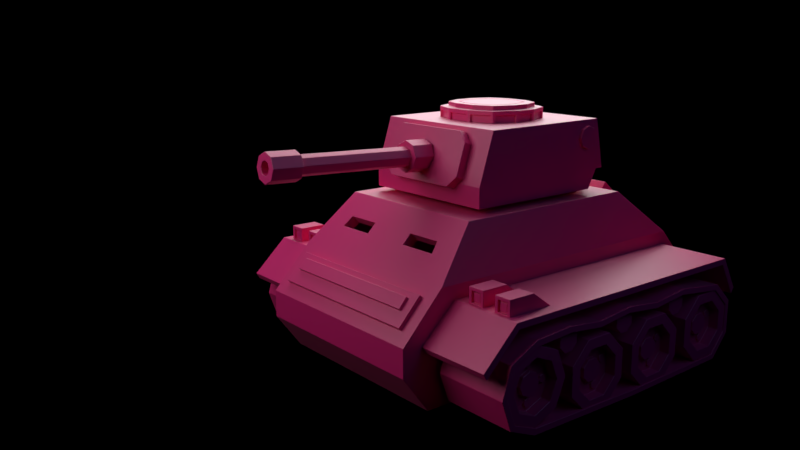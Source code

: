# Source: tank2.blend  (saved by Blender 2.82.7; exported with 4.5.12 LTS)
import bpy
from mathutils import Matrix  # noqa: F401  (used for matrix-valued properties, if any)

bpy.ops.wm.read_factory_settings(use_empty=True)
scene = bpy.context.scene
scene.name = 'Scene'

# ---- collections
col_1 = bpy.data.collections.new('集合 1'); scene.collection.children.link(col_1)

# ---- materials (node trees are filled in below, after node groups)
mat_material_001 = bpy.data.materials.new('Material.001')
mat_material_001.alpha_threshold = 0.0
mat_material_001.diffuse_color = (0.02802, 0.1065, 0.002576, 1.0)
mat_material_001.roughness = 0.5

# ---- material node trees
mat_material_001.use_nodes = True; mat_material_001.node_tree.nodes.clear()
_N = mat_material_001.node_tree.nodes; _L = mat_material_001.node_tree.links
n0 = _N.new('ShaderNodeBsdfAnisotropic'); n0.name = 'Glossy BSDF'; n0.location = (5, 154)
n0.distribution = 'GGX'
n0.inputs[1].default_value = 0.4472
n1 = _N.new('ShaderNodeBsdfDiffuse'); n1.name = 'Diffuse BSDF'; n1.location = (-216, 261)
n1.inputs[0].default_value = (1.0, 0.01884, 0.2572, 1.0)
n2 = _N.new('ShaderNodeOutputMaterial'); n2.name = 'Material Output'; n2.location = (807, 326)
n3 = _N.new('ShaderNodeMixShader'); n3.name = 'Mix Shader.001'; n3.location = (323, 399)
n4 = _N.new('ShaderNodeLayerWeight'); n4.name = 'Layer Weight'; n4.location = (-224, 527)
n4.inputs[0].default_value = 0.2
n5 = _N.new('ShaderNodeBsdfAnisotropic'); n5.name = 'Glossy BSDF.001'; n5.location = (-244, 402)
n5.distribution = 'GGX'
n5.inputs[1].default_value = 0.4472
n6 = _N.new('ShaderNodeValToRGB'); n6.name = 'ColorRamp'; n6.location = (7, 595)
while len(n6.color_ramp.elements) > 1: n6.color_ramp.elements.remove(n6.color_ramp.elements[-1])
n6.color_ramp.elements[0].position = 0.2455; n6.color_ramp.elements[0].color = (0.0, 0.0, 0.0, 1.0)
_e = n6.color_ramp.elements.new(0.9682); _e.color = (1.0, 1.0, 1.0, 1.0)
n7 = _N.new('ShaderNodeMixShader'); n7.name = 'Mix Shader'; n7.location = (601, 271)
n7.inputs[0].default_value = 0.1273
_L.new(n0.outputs[0], n7.inputs[2])
_L.new(n3.outputs[0], n7.inputs[1])
_L.new(n1.outputs[0], n3.inputs[1])
_L.new(n4.outputs[1], n6.inputs[0])
_L.new(n6.outputs[0], n3.inputs[0])
_L.new(n5.outputs[0], n3.inputs[2])
_L.new(n7.outputs[0], n2.inputs[0])
n2.is_active_output = True

# ---- world
world_world = bpy.data.worlds.new('World'); scene.world = world_world
world_world.color = (0.0, 0.0, 0.0)
world_world.use_sun_shadow = False
world_world.sun_shadow_jitter_overblur = 0.0
world_world.cycles.sampling_method = 'MANUAL'

# ---- cameras
cam_camera = bpy.data.cameras.new('Camera')
cam_camera.clip_end = 100.0
cam_camera.lens = 35.0
cam_camera.sensor_width = 32.0
cam_camera.sensor_height = 18.0
cam_camera.ortho_scale = 7.314
cam_camera.dof.focus_distance = 0.0

# ---- lights
light_lamp_002 = bpy.data.lights.new('Lamp.002', 'AREA')
light_lamp_002.color = (0.2176, 0.5165, 1.0)
light_lamp_002.transmission_factor = 0.0
light_lamp_002.cutoff_distance = 30.0
light_lamp_002.energy = 74.06
light_lamp_002.shadow_buffer_clip_start = 1.001
light_lamp_002.shadow_soft_size = 9.763
light_lamp_002.shadow_maximum_resolution = 0.006
light_lamp_002.use_absolute_resolution = True
light_lamp_002.shape = 'RECTANGLE'
light_lamp_002.size = 9.763
light_lamp_002.size_y = 7.083
light_lamp_001 = bpy.data.lights.new('Lamp.001', 'AREA')
light_lamp_001.transmission_factor = 0.0
light_lamp_001.cutoff_distance = 30.0
light_lamp_001.energy = 315.5
light_lamp_001.shadow_buffer_clip_start = 1.001
light_lamp_001.shadow_soft_size = 9.763
light_lamp_001.shadow_maximum_resolution = 0.006
light_lamp_001.use_absolute_resolution = True
light_lamp_001.shape = 'RECTANGLE'
light_lamp_001.size = 9.763
light_lamp_001.size_y = 7.083
light_lamp = bpy.data.lights.new('Lamp', 'AREA')
light_lamp.transmission_factor = 0.0
light_lamp.cutoff_distance = 30.0
light_lamp.energy = 486.5
light_lamp.shadow_buffer_clip_start = 1.001
light_lamp.shadow_soft_size = 9.763
light_lamp.shadow_maximum_resolution = 0.006
light_lamp.use_absolute_resolution = True
light_lamp.shape = 'RECTANGLE'
light_lamp.size = 9.763
light_lamp.size_y = 7.083

# ---- meshes
me_cube_004 = bpy.data.meshes.new('Cube.004')
me_cube_004.from_pydata([(-1.375, 0.7963, -1.377), (-0.9996, 0.7963, -1.377), (-0.9996, 0.7963, -0.365), (-1.64, 0.7963, -0.5793), (-1.485, 0.7963, -0.365), (-1.375, -4.257e-09, -1.377), (-1.375, -0.7963, -1.377), (-0.9996, -4.257e-09, -1.377), (-0.9996, -4.257e-09, -0.365), (-0.9996, -0.7963, -1.377), (-0.9996, -0.7963, -0.365), (-1.485, -4.257e-09, -0.365), (-1.64, -4.257e-09, -0.5793), (-1.64, -0.7963, -0.5793), (-1.485, -0.7963, -0.365), (1.366, 1.187, -1.369), (0.1179, 1.187, -1.369), (-1.178, 1.187, -0.2505), (0.1179, 1.187, -0.2505), (1.109, 1.187, -0.2505), (-1.022, 0.9639, -1.369), (0.09581, 0.9639, -1.369), (0.9559, 0.9639, -1.369), (-1.022, 0.9639, -1.527), (0.09581, 0.9639, -1.527), (0.9559, 0.9639, -1.527), (0.1179, 1.187, -1.053), (1.366, 1.187, -1.053), (-1.344, 1.187, -1.053), (-1.037, 1.187, -1.369), (-0.7749, 1.187, -0.2505), (-1.201, 1.187, -1.053), (1.366, 0.8531, -1.369), (-1.178, 0.8531, -0.2505), (1.109, 0.8531, -0.2505), (0.1179, 0.8531, -0.2505), (-1.022, 0.8531, -1.369), (0.9559, 0.8531, -1.369), (-1.022, 0.8531, -1.527), (0.9559, 0.8531, -1.527), (0.09581, 0.8531, -1.527), (-1.344, 0.8531, -1.053), (1.366, 0.8531, -1.053), (-1.201, 0.8531, -1.053), (-0.7749, 0.8531, -0.2505), (-0.9309, 1.152, -0.3426), (-0.8015, 1.152, -0.3963), (-0.7478, 1.152, -0.5257), (-0.8015, 1.152, -0.6551), (-0.9309, 1.152, -0.7087), (-1.06, 1.152, -0.6551), (-1.114, 1.152, -0.5257), (-1.06, 1.152, -0.3963), (-0.9309, 1.236, -0.3426), (-0.8015, 1.236, -0.3963), (-0.7478, 1.236, -0.5257), (-0.8015, 1.236, -0.6551), (-0.9309, 1.236, -0.7087), (-1.06, 1.236, -0.6551), (-1.114, 1.236, -0.5257), (-1.06, 1.236, -0.3963), (1.043, 0.6509, -0.3612), (1.093, 0.8153, -0.5178), (1.25, 0.8153, -1.007), (1.3, 0.6509, -1.164), (1.318, 0.8153, -0.4456), (1.268, 0.6509, -0.2891), (1.525, 0.6509, -1.092), (1.475, 0.8153, -0.935), (-0.7111, 0.2191, -0.2813), (-0.1664, 0.7639, -0.2813), (-0.5516, 0.6043, -0.2813), (0.1664, 0.7639, -0.2813), (0.7111, 0.2191, -0.2813), (0.5516, 0.6043, -0.2813), (-0.142, 0.6414, -0.07073), (-0.5886, 0.1948, -0.07073), (-0.4578, 0.5106, -0.07073), (0.5886, 0.1948, -0.07073), (0.142, 0.6414, -0.07073), (0.4578, 0.5106, -0.07073), (0.1237, 0.7343, -0.2623), (-0.1237, 0.7343, -0.2623), (-0.1237, 0.7343, -0.137), (0.1237, 0.7343, -0.137), (0.6815, 0.1765, -0.2623), (0.6815, 0.1765, -0.137), (-0.6675, 0.2472, -0.2623), (-0.6675, 0.2472, -0.137), (-0.5406, 0.5536, -0.137), (-0.5406, 0.5536, -0.2623), (-0.5008, 0.5933, -0.2623), (-0.5008, 0.5933, -0.137), (-0.1945, 0.7202, -0.137), (-0.1945, 0.7202, -0.2623), (0.6675, 0.2472, -0.137), (0.6675, 0.2472, -0.2623), (0.5406, 0.5536, -0.2623), (0.5406, 0.5536, -0.137), (0.5008, 0.5933, -0.137), (0.5008, 0.5933, -0.2623), (0.1945, 0.7202, -0.2623), (0.1945, 0.7202, -0.137), (-0.6815, 0.1765, -0.2623), (-0.6815, 0.1765, -0.137), (-0.1237, 0.7639, -0.2623), (0.1237, 0.7639, -0.2623), (0.1237, 0.7639, -0.137), (-0.1237, 0.7639, -0.137), (0.7111, 0.1765, -0.2623), (0.7111, 0.1765, -0.137), (-0.6948, 0.2586, -0.2623), (-0.6948, 0.2586, -0.137), (-0.5679, 0.5649, -0.2623), (-0.5679, 0.5649, -0.137), (-0.5122, 0.6207, -0.137), (-0.5122, 0.6207, -0.2623), (-0.2058, 0.7476, -0.2623), (-0.2058, 0.7476, -0.137), (0.6948, 0.2586, -0.137), (0.6948, 0.2586, -0.2623), (0.5679, 0.5649, -0.137), (0.5679, 0.5649, -0.2623), (0.5122, 0.6207, -0.2623), (0.5122, 0.6207, -0.137), (0.2058, 0.7476, -0.137), (0.2058, 0.7476, -0.2623), (-0.7111, 0.1765, -0.2623), (-0.7111, 0.1765, -0.137), (-0.7111, 0.2191, -0.07073), (-0.5516, 0.6043, -0.07073), (-0.1664, 0.7639, -0.07073), (0.5516, 0.6043, -0.07073), (0.7111, 0.2191, -0.07073), (0.1664, 0.7639, -0.07073), (-0.5886, 0.1948, 2.384e-07), (-0.4578, 0.5106, 2.384e-07), (-0.142, 0.6414, 2.384e-07), (0.4578, 0.5106, 2.384e-07), (0.5886, 0.1948, 2.384e-07), (0.142, 0.6414, 2.384e-07), (-0.4582, 0.1392, 2.384e-07), (-0.3564, 0.385, 2.384e-07), (-0.1105, 0.4868, 2.384e-07), (0.3564, 0.385, 2.384e-07), (0.4582, 0.1392, 2.384e-07), (0.1105, 0.4868, 2.384e-07), (-0.4347, 0.1361, 2.384e-07), (-0.3381, 0.3693, 2.384e-07), (-0.1049, 0.4659, 2.384e-07), (0.3381, 0.3693, 2.384e-07), (0.4347, 0.1361, 2.384e-07), (0.1049, 0.4659, 2.384e-07), (0.4582, 0.1392, -0.01088), (0.4347, 0.1361, -0.01088), (-0.4582, 0.1392, -0.01088), (-0.3564, 0.385, -0.01088), (-0.1105, 0.4868, -0.01088), (0.3564, 0.385, -0.01088), (0.1105, 0.4868, -0.01088), (-0.4347, 0.1361, -0.01088), (-0.3381, 0.3693, -0.01088), (-0.1049, 0.4659, -0.01088), (0.3381, 0.3693, -0.01088), (0.1049, 0.4659, -0.01088), (1.366, -1.187, -1.369), (1.366, -4.257e-09, -1.369), (0.1179, -1.187, -1.369), (-1.022, -4.257e-09, -1.527), (-1.178, -4.257e-09, -0.2505), (-1.178, -1.187, -0.2505), (0.1179, -1.187, -0.2505), (1.109, -1.187, -0.2505), (1.109, -4.257e-09, -0.2505), (0.1179, -4.257e-09, -0.2505), (-1.022, -4.257e-09, -1.369), (-1.022, -0.9639, -1.369), (0.09581, -0.9639, -1.369), (0.9559, -0.9639, -1.369), (0.9559, -4.257e-09, -1.369), (-1.022, -0.9639, -1.527), (0.09581, -0.9639, -1.527), (0.9559, -0.9639, -1.527), (0.9559, -4.257e-09, -1.527), (0.09581, -4.257e-09, -1.527), (0.1179, -1.187, -1.053), (1.366, -1.187, -1.053), (-1.344, -1.187, -1.053), (1.366, -4.257e-09, -1.053), (-1.344, -4.257e-09, -1.053), (-1.037, -1.187, -1.369), (-0.7749, -1.187, -0.2505), (-0.7749, -4.257e-09, -0.2505), (-1.201, -4.257e-09, -1.053), (-1.201, -1.187, -1.053), (1.366, -0.8531, -1.369), (-1.178, -0.8531, -0.2505), (1.109, -0.8531, -0.2505), (0.1179, -0.8531, -0.2505), (-1.022, -0.8531, -1.369), (0.9559, -0.8531, -1.369), (-1.022, -0.8531, -1.527), (0.9559, -0.8531, -1.527), (0.09581, -0.8531, -1.527), (-1.344, -0.8531, -1.053), (1.366, -0.8531, -1.053), (-1.201, -0.8531, -1.053), (-0.7749, -0.8531, -0.2505), (1.043, -4.257e-09, -0.3612), (1.3, -4.257e-09, -1.164), (1.268, -4.257e-09, -0.2891), (1.525, -4.257e-09, -1.092), (1.043, -0.6509, -0.3612), (1.093, -0.8153, -0.5178), (1.25, -0.8153, -1.007), (1.3, -0.6509, -1.164), (1.318, -0.8153, -0.4456), (1.268, -0.6509, -0.2891), (1.525, -0.6509, -1.092), (1.475, -0.8153, -0.935), (-0.7111, -4.257e-09, -0.2813), (0.7111, -4.257e-09, -0.2813), (-0.7111, -4.257e-09, -0.07073), (0.7111, -4.257e-09, -0.07073), (-0.7111, -0.2191, -0.2813), (-0.1664, -0.7639, -0.2813), (-0.5516, -0.6043, -0.2813), (0.1664, -0.7639, -0.2813), (0.7111, -0.2191, -0.2813), (0.5516, -0.6043, -0.2813), (-0.142, -0.6414, -0.07073), (-0.5886, -0.1948, -0.07073), (-0.4578, -0.5106, -0.07073), (0.5886, -0.1948, -0.07073), (0.142, -0.6414, -0.07073), (0.4578, -0.5106, -0.07073), (0.1237, -0.7343, -0.2623), (-0.1237, -0.7343, -0.2623), (-0.1237, -0.7343, -0.137), (0.1237, -0.7343, -0.137), (0.6815, -4.257e-09, -0.2623), (0.6815, -0.1765, -0.2623), (0.6815, -0.1765, -0.137), (0.6815, -4.257e-09, -0.137), (-0.6675, -0.2472, -0.2623), (-0.6675, -0.2472, -0.137), (-0.5406, -0.5536, -0.137), (-0.5406, -0.5536, -0.2623), (-0.5008, -0.5933, -0.2623), (-0.5008, -0.5933, -0.137), (-0.1945, -0.7202, -0.137), (-0.1945, -0.7202, -0.2623), (0.6675, -0.2472, -0.137), (0.6675, -0.2472, -0.2623), (0.5406, -0.5536, -0.2623), (0.5406, -0.5536, -0.137), (0.5008, -0.5933, -0.137), (0.5008, -0.5933, -0.2623), (0.1945, -0.7202, -0.2623), (0.1945, -0.7202, -0.137), (-0.6815, -0.1765, -0.2623), (-0.6815, -4.257e-09, -0.2623), (-0.6815, -4.257e-09, -0.137), (-0.6815, -0.1765, -0.137), (0.7111, -4.257e-09, -0.137), (0.7111, -4.257e-09, -0.2623), (-0.7111, -4.257e-09, -0.2623), (-0.7111, -4.257e-09, -0.137), (-0.1237, -0.7639, -0.2623), (0.1237, -0.7639, -0.2623), (0.1237, -0.7639, -0.137), (-0.1237, -0.7639, -0.137), (0.7111, -0.1765, -0.2623), (0.7111, -0.1765, -0.137), (-0.6948, -0.2586, -0.2623), (-0.6948, -0.2586, -0.137), (-0.5679, -0.5649, -0.2623), (-0.5679, -0.5649, -0.137), (-0.5122, -0.6207, -0.137), (-0.5122, -0.6207, -0.2623), (-0.2058, -0.7476, -0.2623), (-0.2058, -0.7476, -0.137), (0.6948, -0.2586, -0.137), (0.6948, -0.2586, -0.2623), (0.5679, -0.5649, -0.137), (0.5679, -0.5649, -0.2623), (0.5122, -0.6207, -0.2623), (0.5122, -0.6207, -0.137), (0.2058, -0.7476, -0.137), (0.2058, -0.7476, -0.2623), (-0.7111, -0.1765, -0.2623), (-0.7111, -0.1765, -0.137), (-0.5886, -4.257e-09, -0.07073), (0.5886, -4.257e-09, -0.07073), (-0.7111, -0.2191, -0.07073), (-0.5516, -0.6043, -0.07073), (-0.1664, -0.7639, -0.07073), (0.5516, -0.6043, -0.07073), (0.7111, -0.2191, -0.07073), (0.1664, -0.7639, -0.07073), (-0.5886, -4.257e-09, 2.384e-07), (0.5886, -4.257e-09, 2.384e-07), (-0.5886, -0.1948, 2.384e-07), (-0.4578, -0.5106, 2.384e-07), (-0.142, -0.6414, 2.384e-07), (0.4578, -0.5106, 2.384e-07), (0.5886, -0.1948, 2.384e-07), (0.142, -0.6414, 2.384e-07), (-0.4582, -4.257e-09, 2.384e-07), (0.4582, -4.257e-09, 2.384e-07), (-0.4582, -0.1392, 2.384e-07), (-0.3564, -0.385, 2.384e-07), (-0.1105, -0.4868, 2.384e-07), (0.3564, -0.385, 2.384e-07), (0.4582, -0.1392, 2.384e-07), (0.1105, -0.4868, 2.384e-07), (-0.4347, -4.257e-09, 2.384e-07), (0.4347, -4.257e-09, 2.384e-07), (-0.4347, -0.1361, 2.384e-07), (-0.3381, -0.3693, 2.384e-07), (-0.1049, -0.4659, 2.384e-07), (0.3381, -0.3693, 2.384e-07), (0.4347, -0.1361, 2.384e-07), (0.1049, -0.4659, 2.384e-07), (0.4582, -0.1392, -0.01088), (0.4347, -0.1361, -0.01088), (-0.4582, -0.1392, -0.01088), (-0.3564, -0.385, -0.01088), (-0.1105, -0.4868, -0.01088), (0.3564, -0.385, -0.01088), (0.1105, -0.4868, -0.01088), (-0.4582, -4.257e-09, -0.01088), (0.4582, -4.257e-09, -0.01088), (-0.4347, -0.1361, -0.01088), (-0.3381, -0.3693, -0.01088), (-0.1049, -0.4659, -0.01088), (0.3381, -0.3693, -0.01088), (0.1049, -0.4659, -0.01088), (-0.4347, -4.257e-09, -0.01088), (0.4347, -4.257e-09, -0.01088), (1.402, 0.2438, -0.7037), (1.391, 0.1614, -0.5348), (1.385, -0.0166, -0.4736), (1.388, -0.1859, -0.556), (1.398, -0.2473, -0.7337), (1.409, -0.1649, -0.9027), (1.414, 0.01309, -0.9639), (1.411, 0.1824, -0.8815), (1.762, 0.2403, -0.6923), (1.751, 0.1579, -0.5234), (1.746, -0.02008, -0.4622), (1.748, -0.1894, -0.5446), (1.758, -0.2508, -0.7223), (1.769, -0.1684, -0.8912), (1.775, 0.00961, -0.9525), (1.772, 0.1789, -0.8701), (1.761, 0.1489, -0.6979), (1.755, 0.09715, -0.5919), (1.751, -0.01455, -0.5535), (1.753, -0.1208, -0.6052), (1.759, -0.1593, -0.7167), (1.766, -0.1076, -0.8228), (1.769, 0.004083, -0.8612), (1.767, 0.1103, -0.8095), (3.664, 0.13, -0.63), (3.657, 0.0783, -0.5239), (3.654, -0.03341, -0.4855), (3.655, -0.1397, -0.5372), (3.662, -0.1782, -0.6488), (3.668, -0.1265, -0.7548), (3.672, -0.01477, -0.7932), (3.67, 0.09148, -0.7415), (3.664, 0.1989, -0.6257), (3.655, 0.1241, -0.4723), (3.649, -0.03757, -0.4167), (3.652, -0.1913, -0.4915), (3.661, -0.2471, -0.653), (3.671, -0.1723, -0.8064), (3.676, -0.01061, -0.862), (3.673, 0.1431, -0.7872), (4.141, 0.1941, -0.6064), (4.131, 0.1192, -0.453), (4.126, -0.04243, -0.3974), (4.128, -0.1962, -0.4722), (4.137, -0.252, -0.6336), (4.147, -0.1771, -0.7871), (4.152, -0.01547, -0.8427), (4.15, 0.1383, -0.7678), (4.14, 0.07718, -0.6135), (4.135, 0.04156, -0.5405), (4.133, -0.03537, -0.5141), (4.134, -0.1085, -0.5497), (4.138, -0.1351, -0.6265), (4.143, -0.09946, -0.6995), (4.145, -0.02253, -0.726), (4.144, 0.05063, -0.6904), (1.396, 0.1052, -0.7251), (1.392, 0.06957, -0.6521), (1.389, -0.007351, -0.6256), (1.391, -0.08052, -0.6612), (1.395, -0.1071, -0.7381), (1.399, -0.07144, -0.8111), (1.402, 0.005481, -0.8375), (1.401, 0.07865, -0.8019)], [], [(2, 4, 11, 8), (1, 2, 8, 7), (5, 12, 3, 0), (0, 1, 7, 5), (0, 3, 4, 2, 1), (11, 4, 3, 12), (10, 8, 11, 14), (9, 7, 8, 10), (5, 6, 13, 12), (6, 5, 7, 9), (6, 9, 10, 14, 13), (11, 12, 13, 14), (7, 5, 12, 11, 8), (29, 16, 21, 20), (16, 15, 22, 21), (44, 33, 169, 192), (34, 35, 174, 173), (27, 26, 18, 19), (31, 28, 17, 30), (42, 27, 19, 34), (41, 189, 169, 33), (20, 21, 24, 23), (21, 22, 25, 24), (32, 166, 179, 37), (39, 183, 184, 40), (37, 179, 183, 39), (36, 20, 23, 38), (32, 15, 27, 42), (15, 16, 26, 27), (16, 29, 31, 26), (40, 184, 168, 38), (26, 31, 30, 18), (35, 44, 192, 174), (43, 41, 28, 31), (36, 43, 31, 29, 20), (175, 193, 43, 36), (193, 189, 41, 43), (18, 30, 44, 35), (24, 40, 38, 23), (166, 32, 42, 188), (175, 36, 38, 168), (22, 37, 39, 25), (25, 39, 40, 24), (15, 32, 37, 22), (28, 41, 33, 17), (188, 42, 34, 173), (19, 18, 35, 34), (30, 17, 33, 44), (50, 51, 59, 58), (48, 49, 57, 56), (46, 47, 55, 54), (51, 52, 60, 59), (49, 50, 58, 57), (47, 48, 56, 55), (45, 46, 54, 53), (52, 45, 53, 60), (54, 55, 56, 57, 58, 59, 60, 53), (63, 62, 65, 68), (209, 64, 67, 211), (211, 67, 68, 65, 66, 210), (209, 208, 61, 62, 63, 64), (61, 66, 65, 62), (67, 64, 63, 68), (61, 208, 210, 66), (81, 82, 83, 84), (240, 85, 86, 243), (293, 78, 139, 301), (220, 69, 71, 70, 72, 74, 73, 221), (87, 88, 89, 90), (91, 92, 93, 94), (95, 96, 97, 98), (99, 100, 101, 102), (103, 261, 262, 104), (72, 70, 105, 106), (70, 131, 108, 105), (131, 134, 107, 108), (134, 72, 106, 107), (221, 73, 109, 265), (73, 133, 110, 109), (133, 223, 264, 110), (69, 129, 112, 111), (129, 130, 114, 112), (130, 71, 113, 114), (71, 69, 111, 113), (71, 130, 115, 116), (130, 131, 118, 115), (131, 70, 117, 118), (70, 71, 116, 117), (133, 73, 120, 119), (73, 74, 122, 120), (74, 132, 121, 122), (132, 133, 119, 121), (132, 74, 123, 124), (74, 72, 126, 123), (72, 134, 125, 126), (134, 132, 124, 125), (69, 220, 266, 127), (222, 129, 128, 267), (129, 69, 127, 128), (82, 81, 106, 105), (81, 84, 107, 106), (83, 82, 105, 108), (84, 83, 108, 107), (85, 240, 265, 109), (86, 85, 109, 110), (243, 86, 110, 264), (88, 87, 111, 112), (87, 90, 113, 111), (89, 88, 112, 114), (90, 89, 114, 113), (92, 91, 116, 115), (91, 94, 117, 116), (93, 92, 115, 118), (94, 93, 118, 117), (96, 95, 119, 120), (95, 98, 121, 119), (97, 96, 120, 122), (98, 97, 122, 121), (100, 99, 124, 123), (99, 102, 125, 124), (101, 100, 123, 126), (102, 101, 126, 125), (261, 103, 127, 266), (103, 104, 128, 127), (104, 262, 267, 128), (139, 138, 144, 145), (76, 77, 130, 129), (77, 75, 131, 130), (80, 78, 133, 132), (79, 80, 132, 134), (292, 76, 129, 222), (75, 79, 134, 131), (78, 293, 223, 133), (76, 292, 300, 135), (78, 80, 138, 139), (77, 76, 135, 136), (79, 75, 137, 140), (80, 79, 140, 138), (75, 77, 136, 137), (309, 145, 153, 332), (136, 135, 141, 142), (140, 137, 143, 146), (138, 140, 146, 144), (137, 136, 142, 143), (301, 139, 145, 309), (135, 300, 308, 141), (316, 317, 151, 150, 152, 149, 148, 147), (149, 152, 164, 162), (146, 143, 157, 159), (316, 147, 160, 338), (141, 308, 331, 155), (152, 150, 163, 164), (144, 146, 159, 158), (159, 157, 162, 164), (158, 159, 164, 163), (157, 156, 161, 162), (332, 153, 154, 339), (155, 331, 338, 160), (153, 158, 163, 154), (156, 155, 160, 161), (151, 317, 339, 154), (142, 141, 155, 156), (147, 148, 161, 160), (143, 142, 156, 157), (148, 149, 162, 161), (145, 144, 158, 153), (150, 151, 154, 163), (190, 176, 177, 167), (167, 177, 178, 165), (207, 192, 169, 196), (197, 173, 174, 198), (186, 172, 171, 185), (194, 191, 170, 187), (205, 197, 172, 186), (204, 196, 169, 189), (176, 180, 181, 177), (177, 181, 182, 178), (195, 200, 179, 166), (202, 203, 184, 183), (200, 202, 183, 179), (199, 201, 180, 176), (195, 205, 186, 165), (165, 186, 185, 167), (167, 185, 194, 190), (203, 201, 168, 184), (185, 171, 191, 194), (198, 174, 192, 207), (206, 194, 187, 204), (199, 176, 190, 194, 206), (175, 199, 206, 193), (193, 206, 204, 189), (171, 198, 207, 191), (181, 180, 201, 203), (166, 188, 205, 195), (175, 168, 201, 199), (178, 182, 202, 200), (182, 181, 203, 202), (165, 178, 200, 195), (187, 170, 196, 204), (188, 173, 197, 205), (172, 197, 198, 171), (191, 207, 196, 170), (214, 219, 216, 213), (209, 211, 218, 215), (211, 210, 217, 216, 219, 218), (209, 215, 214, 213, 212, 208), (212, 213, 216, 217), (218, 219, 214, 215), (212, 217, 210, 208), (236, 239, 238, 237), (240, 243, 242, 241), (293, 301, 306, 233), (220, 221, 228, 229, 227, 225, 226, 224), (244, 247, 246, 245), (248, 251, 250, 249), (252, 255, 254, 253), (256, 259, 258, 257), (260, 263, 262, 261), (227, 269, 268, 225), (225, 268, 271, 296), (296, 271, 270, 299), (299, 270, 269, 227), (221, 265, 272, 228), (228, 272, 273, 298), (298, 273, 264, 223), (224, 274, 275, 294), (294, 275, 277, 295), (295, 277, 276, 226), (226, 276, 274, 224), (226, 279, 278, 295), (295, 278, 281, 296), (296, 281, 280, 225), (225, 280, 279, 226), (298, 282, 283, 228), (228, 283, 285, 229), (229, 285, 284, 297), (297, 284, 282, 298), (297, 287, 286, 229), (229, 286, 289, 227), (227, 289, 288, 299), (299, 288, 287, 297), (224, 290, 266, 220), (222, 267, 291, 294), (294, 291, 290, 224), (237, 268, 269, 236), (236, 269, 270, 239), (238, 271, 268, 237), (239, 270, 271, 238), (241, 272, 265, 240), (242, 273, 272, 241), (243, 264, 273, 242), (245, 275, 274, 244), (244, 274, 276, 247), (246, 277, 275, 245), (247, 276, 277, 246), (249, 278, 279, 248), (248, 279, 280, 251), (250, 281, 278, 249), (251, 280, 281, 250), (253, 283, 282, 252), (252, 282, 284, 255), (254, 285, 283, 253), (255, 284, 285, 254), (257, 286, 287, 256), (256, 287, 288, 259), (258, 289, 286, 257), (259, 288, 289, 258), (261, 266, 290, 260), (260, 290, 291, 263), (263, 291, 267, 262), (306, 314, 313, 305), (231, 294, 295, 232), (232, 295, 296, 230), (235, 297, 298, 233), (234, 299, 297, 235), (292, 222, 294, 231), (230, 296, 299, 234), (233, 298, 223, 293), (231, 302, 300, 292), (233, 306, 305, 235), (232, 303, 302, 231), (234, 307, 304, 230), (235, 305, 307, 234), (230, 304, 303, 232), (309, 332, 324, 314), (303, 311, 310, 302), (307, 315, 312, 304), (305, 313, 315, 307), (304, 312, 311, 303), (301, 309, 314, 306), (302, 310, 308, 300), (316, 318, 319, 320, 323, 321, 322, 317), (320, 335, 337, 323), (315, 330, 328, 312), (316, 338, 333, 318), (310, 326, 331, 308), (323, 337, 336, 321), (313, 329, 330, 315), (330, 337, 335, 328), (329, 336, 337, 330), (328, 335, 334, 327), (332, 339, 325, 324), (326, 333, 338, 331), (324, 325, 336, 329), (327, 334, 333, 326), (322, 325, 339, 317), (311, 327, 326, 310), (318, 333, 334, 319), (312, 328, 327, 311), (319, 334, 335, 320), (314, 324, 329, 313), (321, 336, 325, 322), (343, 344, 352, 351), (341, 342, 350, 349), (346, 347, 355, 354), (344, 345, 353, 352), (342, 343, 351, 350), (340, 341, 349, 348), (347, 340, 348, 355), (345, 346, 354, 353), (354, 355, 363, 362), (352, 353, 361, 360), (350, 351, 359, 358), (348, 349, 357, 356), (355, 348, 356, 363), (353, 354, 362, 361), (351, 352, 360, 359), (349, 350, 358, 357), (357, 358, 366, 365), (362, 363, 371, 370), (360, 361, 369, 368), (358, 359, 367, 366), (356, 357, 365, 364), (363, 356, 364, 371), (361, 362, 370, 369), (359, 360, 368, 367), (371, 364, 372, 379), (369, 370, 378, 377), (367, 368, 376, 375), (365, 366, 374, 373), (370, 371, 379, 378), (368, 369, 377, 376), (366, 367, 375, 374), (364, 365, 373, 372), (374, 375, 383, 382), (372, 373, 381, 380), (379, 372, 380, 387), (377, 378, 386, 385), (375, 376, 384, 383), (373, 374, 382, 381), (378, 379, 387, 386), (376, 377, 385, 384), (386, 387, 395, 394), (384, 385, 393, 392), (382, 383, 391, 390), (380, 381, 389, 388), (387, 380, 388, 395), (385, 386, 394, 393), (383, 384, 392, 391), (381, 382, 390, 389), (391, 392, 400, 399), (389, 390, 398, 397), (394, 395, 403, 402), (392, 393, 401, 400), (390, 391, 399, 398), (388, 389, 397, 396), (395, 388, 396, 403), (393, 394, 402, 401)])
me_cube_004.materials.append(mat_material_001)
me_cube_004.use_remesh_preserve_volume = False
me_cube_004.use_remesh_preserve_attributes = False
me_cube_004.use_mirror_vertex_groups = False
me_cube_004.update()
me_cube_001 = bpy.data.meshes.new('Cube.001')
me_cube_001.from_pydata([(-1.922, 1.682, 0.3338), (-1.965, 1.682, 0.4258), (-1.922, 2.886, 0.3338), (-1.965, 2.886, 0.4258), (2.122, 1.682, 0.4046), (2.159, 1.682, 0.4991), (2.122, 2.886, 0.4046), (2.159, 2.886, 0.4991), (-2.277, 1.627, -0.7233), (-2.277, 1.627, 1.0), (2.933, 1.627, -0.7233), (2.402, 1.074, 1.308), (-2.841, 1.627, -0.142), (-2.949, 1.627, 0.2925), (3.367, 1.627, -0.142), (3.219, 1.411, 0.4493), (-2.244, 1.549, 0.7843), (2.467, 1.549, 0.7843), (-2.244, 2.813, 0.7843), (2.467, 2.813, 0.7843), (-2.568, 1.549, 0.2448), (-2.568, 2.813, 0.2448), (3.043, 1.549, 0.2387), (3.043, 2.813, 0.2387), (-2.193, 1.549, 0.6836), (2.419, 1.549, 0.6836), (-2.193, 2.813, 0.6836), (2.419, 2.813, 0.6836), (-2.511, 1.549, 0.1441), (-2.511, 2.813, 0.1441), (2.985, 1.549, 0.1379), (2.985, 2.813, 0.1379), (-1.337, 1.356, 1.761), (2.262, 1.023, 1.453), (0.5788, 1.627, -0.7233), (0.3601, 1.627, 1.0), (0.5788, 1.627, 0.2925), (0.5788, 1.627, -0.142), (0.3601, 1.356, 1.761), (-0.2163, 1.549, 0.7843), (-0.2163, 2.813, 0.7843), (-0.2153, 1.549, 0.6836), (-0.2153, 2.813, 0.6836), (2.849, 1.411, 0.8432), (1.964, 1.356, 1.761), (2.402, 0.4293, 1.308), (2.13, 0.4293, 1.325), (2.262, 0.4293, 1.453), (2.27, 0.4293, 1.18), (2.27, 1.074, 1.18), (2.13, 1.023, 1.325), (3.367, 1.627, 0.2925), (2.701, 1.627, 1.0), (3.107, 1.263, 0.6668), (2.968, 1.252, 0.8146), (3.268, 1.411, 0.4953), (2.898, 1.411, 0.8892), (3.142, 1.263, 0.7001), (3.003, 1.252, 0.8479), (2.627, 2.886, 0.269), (2.529, 2.886, 0.2442), (2.529, 1.682, 0.2442), (2.627, 1.682, 0.269), (2.612, 2.886, -0.642), (2.53, 2.886, -0.5814), (2.53, 1.682, -0.5814), (2.612, 1.682, -0.642), (2.156, 2.886, -0.8415), (2.124, 2.886, -0.7453), (2.124, 1.682, -0.7453), (2.156, 1.682, -0.8415), (-2.003, 2.886, -0.8305), (-1.949, 2.886, -0.7445), (-1.949, 1.682, -0.7446), (-2.003, 1.682, -0.8305), (-2.335, 2.886, -0.455), (-2.244, 2.886, -0.4109), (-2.244, 1.682, -0.4109), (-2.335, 1.682, -0.455), (-2.249, 2.886, 0.03074), (-2.249, 1.682, 0.03074), (-2.326, 1.682, 0.09637), (-2.326, 2.886, 0.09637), (1.915, 1.996, 0.06873), (2.142, 1.996, 0.1628), (2.142, 1.996, 0.424), (2.142, 2.869, 0.424), (1.73, 1.996, 0.2534), (1.73, 2.869, 0.2534), (1.56, 1.996, -0.1585), (1.56, 2.869, -0.1585), (1.73, 1.996, -0.5703), (1.73, 2.869, -0.5703), (2.142, 1.996, -0.7409), (2.142, 2.869, -0.7409), (2.554, 1.996, -0.5703), (2.554, 2.869, -0.5703), (2.724, 1.996, -0.1585), (2.724, 2.869, -0.1585), (2.554, 1.996, 0.2534), (2.554, 2.869, 0.2534), (1.821, 1.996, -0.1585), (1.915, 1.996, -0.3857), (2.142, 1.996, -0.4798), (2.369, 1.996, -0.3857), (2.463, 1.996, -0.1585), (2.369, 1.996, 0.06873), (2.369, 1.344, 0.06873), (2.142, 1.344, 0.1628), (2.463, 1.344, -0.1585), (2.369, 1.344, -0.3857), (2.142, 1.344, -0.4798), (1.915, 1.344, -0.3857), (1.821, 1.344, -0.1585), (1.915, 1.344, 0.06873), (1.854, 2.869, 0.1297), (2.142, 2.869, 0.2491), (1.734, 2.869, -0.1585), (1.854, 2.869, -0.4467), (2.142, 2.869, -0.566), (2.43, 2.869, -0.4467), (2.549, 2.869, -0.1585), (2.43, 2.869, 0.1297), (1.854, 2.7, 0.1297), (2.142, 2.7, 0.2491), (1.734, 2.7, -0.1585), (1.854, 2.7, -0.4467), (2.142, 2.7, -0.566), (2.43, 2.7, -0.4467), (2.549, 2.7, -0.1585), (2.43, 2.7, 0.1297), (2.013, 2.7, -0.0293), (2.142, 2.7, 0.0242), (1.959, 2.7, -0.1585), (2.013, 2.7, -0.2876), (2.142, 2.7, -0.3411), (2.271, 2.7, -0.2876), (2.325, 2.7, -0.1585), (2.271, 2.7, -0.0293), (2.013, 2.759, -0.0293), (2.142, 2.759, 0.0242), (1.959, 2.759, -0.1585), (2.013, 2.759, -0.2876), (2.142, 2.759, -0.3411), (2.271, 2.759, -0.2876), (2.325, 2.759, -0.1585), (2.271, 2.759, -0.0293), (2.142, 2.729, 0.05103), (2.189, 2.729, 0.1646), (2.142, 2.676, 0.1841), (2.095, 2.676, 0.07052), (2.142, 2.676, 0.05103), (2.189, 2.676, 0.07052), (2.189, 2.676, 0.1646), (1.819, 2.729, -0.2055), (1.799, 2.729, -0.1585), (1.866, 2.729, -0.225), (1.913, 2.729, -0.2055), (1.932, 2.729, -0.1585), (1.913, 2.729, -0.1114), (1.866, 2.729, -0.09192), (1.819, 2.729, -0.1114), (1.819, 2.676, -0.2055), (1.799, 2.676, -0.1585), (1.866, 2.676, -0.225), (1.913, 2.676, -0.2055), (1.932, 2.676, -0.1585), (1.913, 2.676, -0.1114), (1.866, 2.676, -0.09192), (1.819, 2.676, -0.1114), (2.189, 2.729, -0.4816), (2.142, 2.729, -0.501), (2.208, 2.729, -0.4345), (2.189, 2.729, -0.3874), (2.142, 2.729, -0.368), (2.095, 2.729, -0.3874), (2.075, 2.729, -0.4345), (2.095, 2.729, -0.4816), (2.189, 2.676, -0.4816), (2.142, 2.676, -0.501), (2.208, 2.676, -0.4345), (2.189, 2.676, -0.3874), (2.142, 2.676, -0.368), (2.095, 2.676, -0.3874), (2.075, 2.676, -0.4345), (2.095, 2.676, -0.4816), (2.465, 2.729, -0.1114), (2.485, 2.729, -0.1585), (2.418, 2.729, -0.09192), (2.371, 2.729, -0.1114), (2.351, 2.729, -0.1585), (2.371, 2.729, -0.2055), (2.418, 2.729, -0.225), (2.465, 2.729, -0.2055), (2.465, 2.676, -0.1114), (2.485, 2.676, -0.1585), (2.418, 2.676, -0.09192), (2.371, 2.676, -0.1114), (2.351, 2.676, -0.1585), (2.371, 2.676, -0.2055), (2.418, 2.676, -0.225), (2.465, 2.676, -0.2055), (2.095, 2.729, 0.1646), (2.142, 2.729, 0.1841), (2.075, 2.729, 0.1176), (2.095, 2.729, 0.07052), (2.189, 2.729, 0.07052), (2.208, 2.729, 0.1176), (2.095, 2.676, 0.1646), (2.075, 2.676, 0.1176), (2.208, 2.676, 0.1176), (-1.838, 1.996, 0.09221), (-1.592, 1.996, 0.09025), (-1.49, 1.996, 0.3307), (-1.49, 2.869, 0.3307), (-1.936, 1.996, 0.3342), (-1.936, 2.869, 0.3342), (-2.253, 1.996, 0.02156), (-2.253, 2.869, 0.02156), (-2.257, 1.996, -0.4242), (-2.257, 2.869, -0.4242), (-1.944, 1.996, -0.7419), (-1.944, 2.869, -0.7419), (-1.498, 1.996, -0.7454), (-1.498, 2.869, -0.7454), (-1.181, 1.996, -0.4328), (-1.181, 2.869, -0.4328), (-1.177, 1.996, 0.01298), (-1.177, 2.869, 0.01298), (-2.013, 1.996, -0.08029), (-2.015, 1.996, -0.3262), (-1.842, 1.996, -0.5015), (-1.596, 1.996, -0.5034), (-1.421, 1.996, -0.3309), (-1.419, 1.996, -0.08502), (-1.419, 1.344, -0.08502), (-1.592, 1.344, 0.09025), (-1.421, 1.344, -0.3309), (-1.596, 1.344, -0.5034), (-1.842, 1.344, -0.5015), (-2.015, 1.344, -0.3262), (-2.013, 1.344, -0.08029), (-1.838, 1.344, 0.09221), (-1.87, 2.869, 0.1722), (-1.558, 2.869, 0.1697), (-2.092, 2.869, -0.04664), (-2.095, 2.869, -0.3586), (-1.876, 2.869, -0.5809), (-1.564, 2.869, -0.5834), (-1.342, 2.869, -0.3646), (-1.339, 2.869, -0.05264), (-1.87, 2.7, 0.1722), (-1.558, 2.7, 0.1697), (-2.092, 2.7, -0.04664), (-2.095, 2.7, -0.3586), (-1.876, 2.7, -0.5809), (-1.564, 2.7, -0.5834), (-1.342, 2.7, -0.3646), (-1.339, 2.7, -0.05264), (-1.786, 2.7, -0.03629), (-1.646, 2.7, -0.03741), (-1.885, 2.7, -0.1344), (-1.886, 2.7, -0.2742), (-1.788, 2.7, -0.3738), (-1.649, 2.7, -0.3749), (-1.549, 2.7, -0.2769), (-1.548, 2.7, -0.137), (-1.786, 2.759, -0.03629), (-1.646, 2.759, -0.03741), (-1.885, 2.759, -0.1344), (-1.886, 2.759, -0.2742), (-1.788, 2.759, -0.3738), (-1.649, 2.759, -0.3749), (-1.549, 2.759, -0.2769), (-1.548, 2.759, -0.137), (-1.635, 2.729, -0.01271), (-1.548, 2.729, 0.07354), (-1.583, 2.676, 0.1098), (-1.671, 2.676, 0.02359), (-1.635, 2.676, -0.01271), (-1.584, 2.676, -0.01311), (-1.548, 2.676, 0.07354), (-2.033, 2.729, -0.1229), (-2.033, 2.729, -0.07199), (-1.997, 2.729, -0.1592), (-1.946, 2.729, -0.1596), (-1.91, 2.729, -0.1239), (-1.91, 2.729, -0.07297), (-1.945, 2.729, -0.03667), (-1.996, 2.729, -0.03626), (-2.033, 2.676, -0.1229), (-2.033, 2.676, -0.07199), (-1.997, 2.676, -0.1592), (-1.946, 2.676, -0.1596), (-1.91, 2.676, -0.1239), (-1.91, 2.676, -0.07297), (-1.945, 2.676, -0.03667), (-1.996, 2.676, -0.03626), (-1.8, 2.729, -0.5215), (-1.851, 2.729, -0.5211), (-1.763, 2.729, -0.4857), (-1.763, 2.729, -0.4348), (-1.799, 2.729, -0.3985), (-1.85, 2.729, -0.3981), (-1.886, 2.729, -0.4338), (-1.886, 2.729, -0.4848), (-1.8, 2.676, -0.5215), (-1.851, 2.676, -0.5211), (-1.763, 2.676, -0.4857), (-1.763, 2.676, -0.4348), (-1.799, 2.676, -0.3985), (-1.85, 2.676, -0.3981), (-1.886, 2.676, -0.4338), (-1.886, 2.676, -0.4848), (-1.401, 2.729, -0.2883), (-1.402, 2.729, -0.3392), (-1.437, 2.729, -0.252), (-1.488, 2.729, -0.2516), (-1.524, 2.729, -0.2873), (-1.525, 2.729, -0.3382), (-1.489, 2.729, -0.3745), (-1.438, 2.729, -0.3749), (-1.401, 2.676, -0.2883), (-1.402, 2.676, -0.3392), (-1.437, 2.676, -0.252), (-1.488, 2.676, -0.2516), (-1.524, 2.676, -0.2873), (-1.525, 2.676, -0.3382), (-1.489, 2.676, -0.3745), (-1.438, 2.676, -0.3749), (-1.634, 2.729, 0.1102), (-1.583, 2.729, 0.1098), (-1.671, 2.729, 0.07452), (-1.671, 2.729, 0.02359), (-1.584, 2.729, -0.01311), (-1.548, 2.729, 0.02261), (-1.634, 2.676, 0.1102), (-1.671, 2.676, 0.07452), (-1.548, 2.676, 0.02261), (-0.5393, 1.996, 0.00225), (-0.2934, 1.996, 0.0002908), (-0.1916, 1.996, 0.2407), (-0.1916, 2.869, 0.2407), (-0.6373, 1.996, 0.2443), (-0.6373, 2.869, 0.2443), (-0.955, 1.996, -0.0684), (-0.955, 2.869, -0.0684), (-0.9586, 1.996, -0.5141), (-0.9586, 2.869, -0.5141), (-0.6459, 1.996, -0.8319), (-0.6459, 2.869, -0.8319), (-0.2001, 1.996, -0.8354), (-0.2001, 2.869, -0.8354), (0.1176, 1.996, -0.5227), (0.1176, 2.869, -0.5227), (0.1211, 1.996, -0.07698), (0.1211, 2.869, -0.07698), (-0.7146, 1.996, -0.1702), (-0.7165, 1.996, -0.4161), (-0.544, 1.996, -0.5914), (-0.2981, 1.996, -0.5934), (-0.1229, 1.996, -0.4209), (-0.1209, 1.996, -0.175), (-0.1209, 1.344, -0.175), (-0.2934, 1.344, 0.0002908), (-0.1229, 1.344, -0.4209), (-0.2981, 1.344, -0.5934), (-0.544, 1.344, -0.5914), (-0.7165, 1.344, -0.4161), (-0.7146, 1.344, -0.1702), (-0.5393, 1.344, 0.00225), (-0.5717, 2.869, 0.08221), (-0.2598, 2.869, 0.07973), (-0.794, 2.869, -0.1366), (-0.7965, 2.869, -0.4485), (-0.5777, 2.869, -0.6709), (-0.2658, 2.869, -0.6733), (-0.04343, 2.869, -0.4545), (-0.04095, 2.869, -0.1426), (-0.5717, 2.7, 0.08221), (-0.2598, 2.7, 0.07973), (-0.794, 2.7, -0.1366), (-0.7965, 2.7, -0.4485), (-0.5777, 2.7, -0.6709), (-0.2658, 2.7, -0.6733), (-0.04343, 2.7, -0.4545), (-0.04095, 2.7, -0.1426), (-0.4873, 2.7, -0.1262), (-0.3475, 2.7, -0.1274), (-0.5869, 2.7, -0.2243), (-0.588, 2.7, -0.3641), (-0.49, 2.7, -0.4638), (-0.3502, 2.7, -0.4649), (-0.2505, 2.7, -0.3668), (-0.2494, 2.7, -0.227), (-0.4873, 2.759, -0.1262), (-0.3475, 2.759, -0.1274), (-0.5869, 2.759, -0.2243), (-0.588, 2.759, -0.3641), (-0.49, 2.759, -0.4638), (-0.3502, 2.759, -0.4649), (-0.2505, 2.759, -0.3668), (-0.2494, 2.759, -0.227), (-0.337, 2.729, -0.1027), (-0.2494, 2.729, -0.01641), (-0.2851, 2.676, 0.01989), (-0.3727, 2.676, -0.06636), (-0.337, 2.676, -0.1027), (-0.2861, 2.676, -0.1031), (-0.2494, 2.676, -0.01641), (-0.7346, 2.729, -0.2129), (-0.7342, 2.729, -0.1619), (-0.6989, 2.729, -0.2492), (-0.6479, 2.729, -0.2496), (-0.6116, 2.729, -0.2139), (-0.6112, 2.729, -0.1629), (-0.6469, 2.729, -0.1266), (-0.6979, 2.729, -0.1262), (-0.7346, 2.676, -0.2129), (-0.7342, 2.676, -0.1619), (-0.6989, 2.676, -0.2492), (-0.6479, 2.676, -0.2496), (-0.6116, 2.676, -0.2139), (-0.6112, 2.676, -0.1629), (-0.6469, 2.676, -0.1266), (-0.6979, 2.676, -0.1262), (-0.5014, 2.729, -0.6114), (-0.5523, 2.729, -0.611), (-0.4651, 2.729, -0.5757), (-0.4647, 2.729, -0.5248), (-0.5004, 2.729, -0.4885), (-0.5514, 2.729, -0.4881), (-0.5877, 2.729, -0.5238), (-0.5881, 2.729, -0.5747), (-0.5014, 2.676, -0.6114), (-0.5523, 2.676, -0.611), (-0.4651, 2.676, -0.5757), (-0.4647, 2.676, -0.5248), (-0.5004, 2.676, -0.4885), (-0.5514, 2.676, -0.4881), (-0.5877, 2.676, -0.5238), (-0.5881, 2.676, -0.5747), (-0.1029, 2.729, -0.3783), (-0.1033, 2.729, -0.4292), (-0.1386, 2.729, -0.342), (-0.1895, 2.729, -0.3415), (-0.2258, 2.729, -0.3773), (-0.2262, 2.729, -0.4282), (-0.1905, 2.729, -0.4645), (-0.1396, 2.729, -0.4649), (-0.1029, 2.676, -0.3783), (-0.1033, 2.676, -0.4292), (-0.1386, 2.676, -0.342), (-0.1895, 2.676, -0.3415), (-0.2258, 2.676, -0.3773), (-0.2262, 2.676, -0.4282), (-0.1905, 2.676, -0.4645), (-0.1396, 2.676, -0.4649), (-0.336, 2.729, 0.02029), (-0.2851, 2.729, 0.01989), (-0.3723, 2.729, -0.01543), (-0.3727, 2.729, -0.06636), (-0.2861, 2.729, -0.1031), (-0.2498, 2.729, -0.06734), (-0.336, 2.676, 0.02029), (-0.3723, 2.676, -0.01543), (-0.2498, 2.676, -0.06734), (0.7571, 1.996, 0.00225), (1.003, 1.996, 0.0002908), (1.105, 1.996, 0.2407), (1.105, 2.869, 0.2407), (0.6591, 1.996, 0.2443), (0.6591, 2.869, 0.2443), (0.3414, 1.996, -0.0684), (0.3414, 2.869, -0.0684), (0.3379, 1.996, -0.5141), (0.3379, 2.869, -0.5141), (0.6506, 1.996, -0.8319), (0.6506, 2.869, -0.8319), (1.096, 1.996, -0.8354), (1.096, 2.869, -0.8354), (1.414, 1.996, -0.5227), (1.414, 2.869, -0.5227), (1.418, 1.996, -0.07698), (1.418, 2.869, -0.07698), (0.5819, 1.996, -0.1702), (0.5799, 1.996, -0.4161), (0.7524, 1.996, -0.5914), (0.9983, 1.996, -0.5934), (1.174, 1.996, -0.4209), (1.176, 1.996, -0.175), (1.176, 1.344, -0.175), (1.003, 1.344, 0.0002908), (1.174, 1.344, -0.4209), (0.9983, 1.344, -0.5934), (0.7524, 1.344, -0.5914), (0.5799, 1.344, -0.4161), (0.5819, 1.344, -0.1702), (0.7571, 1.344, 0.00225), (0.7248, 2.869, 0.08221), (1.037, 2.869, 0.07973), (0.5024, 2.869, -0.1366), (0.4999, 2.869, -0.4485), (0.7188, 2.869, -0.6709), (1.031, 2.869, -0.6733), (1.253, 2.869, -0.4545), (1.255, 2.869, -0.1426), (0.7248, 2.7, 0.08221), (1.037, 2.7, 0.07973), (0.5024, 2.7, -0.1366), (0.4999, 2.7, -0.4485), (0.7188, 2.7, -0.6709), (1.031, 2.7, -0.6733), (1.253, 2.7, -0.4545), (1.255, 2.7, -0.1426), (0.8092, 2.7, -0.1262), (0.949, 2.7, -0.1274), (0.7095, 2.7, -0.2243), (0.7084, 2.7, -0.3641), (0.8065, 2.7, -0.4638), (0.9463, 2.7, -0.4649), (1.046, 2.7, -0.3668), (1.047, 2.7, -0.227), (0.8092, 2.759, -0.1262), (0.949, 2.759, -0.1274), (0.7095, 2.759, -0.2243), (0.7084, 2.759, -0.3641), (0.8065, 2.759, -0.4638), (0.9463, 2.759, -0.4649), (1.046, 2.759, -0.3668), (1.047, 2.759, -0.227), (0.9594, 2.729, -0.1027), (1.047, 2.729, -0.01641), (1.011, 2.676, 0.01989), (0.9237, 2.676, -0.06636), (0.9594, 2.676, -0.1027), (1.01, 2.676, -0.1031), (1.047, 2.676, -0.01641), (0.5619, 2.729, -0.2129), (0.5623, 2.729, -0.1619), (0.5976, 2.729, -0.2492), (0.6485, 2.729, -0.2496), (0.6848, 2.729, -0.2139), (0.6852, 2.729, -0.1629), (0.6495, 2.729, -0.1266), (0.5986, 2.729, -0.1262), (0.5619, 2.676, -0.2129), (0.5623, 2.676, -0.1619), (0.5976, 2.676, -0.2492), (0.6485, 2.676, -0.2496), (0.6848, 2.676, -0.2139), (0.6852, 2.676, -0.1629), (0.6495, 2.676, -0.1266), (0.5986, 2.676, -0.1262), (0.795, 2.729, -0.6114), (0.7441, 2.729, -0.611), (0.8313, 2.729, -0.5757), (0.8317, 2.729, -0.5248), (0.796, 2.729, -0.4885), (0.7451, 2.729, -0.4881), (0.7088, 2.729, -0.5238), (0.7084, 2.729, -0.5747), (0.795, 2.676, -0.6114), (0.7441, 2.676, -0.611), (0.8313, 2.676, -0.5757), (0.8317, 2.676, -0.5248), (0.796, 2.676, -0.4885), (0.7451, 2.676, -0.4881), (0.7088, 2.676, -0.5238), (0.7084, 2.676, -0.5747), (1.194, 2.729, -0.3783), (1.193, 2.729, -0.4292), (1.158, 2.729, -0.342), (1.107, 2.729, -0.3415), (1.071, 2.729, -0.3773), (1.07, 2.729, -0.4282), (1.106, 2.729, -0.4645), (1.157, 2.729, -0.4649), (1.194, 2.676, -0.3783), (1.193, 2.676, -0.4292), (1.158, 2.676, -0.342), (1.107, 2.676, -0.3415), (1.071, 2.676, -0.3773), (1.07, 2.676, -0.4282), (1.106, 2.676, -0.4645), (1.157, 2.676, -0.4649), (0.9604, 2.729, 0.02029), (1.011, 2.729, 0.01989), (0.9241, 2.729, -0.01543), (0.9237, 2.729, -0.06636), (1.01, 2.729, -0.1031), (1.047, 2.729, -0.06734), (0.9604, 2.676, 0.02029), (0.9241, 2.676, -0.01543), (1.047, 2.676, -0.06734), (0.1771, 2.079, 0.4617), (0.3169, 2.079, 0.4606), (0.07746, 2.079, 0.3636), (0.07634, 2.079, 0.2238), (0.1744, 2.079, 0.1242), (0.3142, 2.079, 0.1231), (0.4139, 2.079, 0.2211), (0.415, 2.079, 0.3609), (0.1771, 2.799, 0.4617), (0.3169, 2.799, 0.4606), (0.07746, 2.799, 0.3636), (0.07634, 2.799, 0.2238), (0.1744, 2.799, 0.1242), (0.3142, 2.799, 0.1231), (0.4139, 2.799, 0.2211), (0.415, 2.799, 0.3609), (0.2109, 2.079, 0.3782), (0.2818, 2.079, 0.3776), (0.1604, 2.079, 0.3285), (0.1599, 2.079, 0.2577), (0.2096, 2.079, 0.2072), (0.2804, 2.079, 0.2066), (0.3309, 2.079, 0.2563), (0.3314, 2.079, 0.3271), (0.2109, 1.607, 0.3782), (0.2818, 1.607, 0.3776), (0.1604, 1.607, 0.3285), (0.1599, 1.607, 0.2577), (0.2096, 1.607, 0.2072), (0.2804, 1.607, 0.2066), (0.3309, 1.607, 0.2563), (0.3314, 1.607, 0.3271), (1.376, 2.079, 0.4617), (1.516, 2.079, 0.4606), (1.277, 2.079, 0.3636), (1.275, 2.079, 0.2238), (1.374, 2.079, 0.1242), (1.513, 2.079, 0.1231), (1.613, 2.079, 0.2211), (1.614, 2.079, 0.3609), (1.376, 2.799, 0.4617), (1.516, 2.799, 0.4606), (1.277, 2.799, 0.3636), (1.275, 2.799, 0.2238), (1.374, 2.799, 0.1242), (1.513, 2.799, 0.1231), (1.613, 2.799, 0.2211), (1.614, 2.799, 0.3609), (1.41, 2.079, 0.3782), (1.481, 2.079, 0.3776), (1.36, 2.079, 0.3285), (1.359, 2.079, 0.2577), (1.409, 2.079, 0.2072), (1.479, 2.079, 0.2066), (1.53, 2.079, 0.2563), (1.531, 2.079, 0.3271), (1.41, 1.607, 0.3782), (1.481, 1.607, 0.3776), (1.36, 1.607, 0.3285), (1.359, 1.607, 0.2577), (1.409, 1.607, 0.2072), (1.479, 1.607, 0.2066), (1.53, 1.607, 0.2563), (1.531, 1.607, 0.3271), (-1.066, 2.079, 0.4617), (-0.9262, 2.079, 0.4606), (-1.166, 2.079, 0.3636), (-1.167, 2.079, 0.2238), (-1.069, 2.079, 0.1242), (-0.9289, 2.079, 0.1231), (-0.8292, 2.079, 0.2211), (-0.8281, 2.079, 0.3609), (-1.066, 2.799, 0.4617), (-0.9262, 2.799, 0.4606), (-1.166, 2.799, 0.3636), (-1.167, 2.799, 0.2238), (-1.069, 2.799, 0.1242), (-0.9289, 2.799, 0.1231), (-0.8292, 2.799, 0.2211), (-0.8281, 2.799, 0.3609), (-1.032, 2.079, 0.3782), (-0.9613, 2.079, 0.3776), (-1.083, 2.079, 0.3285), (-1.083, 2.079, 0.2577), (-1.034, 2.079, 0.2072), (-0.9627, 2.079, 0.2066), (-0.9122, 2.079, 0.2563), (-0.9117, 2.079, 0.3271), (-1.032, 1.607, 0.3782), (-0.9613, 1.607, 0.3776), (-1.083, 1.607, 0.3285), (-1.083, 1.607, 0.2577), (-1.034, 1.607, 0.2072), (-0.9627, 1.607, 0.2066), (-0.9122, 1.607, 0.2563), (-0.9117, 1.607, 0.3271), (0.2514, 2.886, 0.4443), (0.2486, 2.886, 0.5376), (0.2514, 1.682, 0.4443), (0.2486, 1.682, 0.5376), (-1.036, 2.886, 0.4447), (-1.064, 1.682, 0.5372), (-1.064, 2.886, 0.5372), (-1.036, 1.682, 0.4447), (1.513, 2.886, 0.538), (1.492, 1.682, 0.4439), (1.492, 2.886, 0.4439), (1.513, 1.682, 0.538), (0.8717, 2.886, 0.3743), (0.8809, 1.682, 0.468), (0.8809, 2.886, 0.468), (0.8717, 1.682, 0.3743), (-0.4077, 2.886, 0.4676), (-0.3924, 1.682, 0.3747), (-0.3924, 2.886, 0.3747), (-0.4077, 1.682, 0.4676), (2.775, 1.682, -0.1865), (2.775, 2.886, -0.1865), (2.685, 2.886, -0.1686), (2.685, 1.682, -0.1686), (0.07649, 1.682, -0.8731), (0.07649, 2.886, -0.8731), (0.08728, 2.886, -0.7821), (0.08728, 1.682, -0.7821), (1.57, 1.841, 0.7462), (1.959, 1.841, 1.023), (1.57, 2.118, 0.7462), (1.959, 2.118, 1.023), (2.399, 1.841, 0.7462), (2.399, 1.841, 1.023), (2.399, 2.118, 0.7462), (2.399, 2.118, 1.023), (2.399, 2.065, 0.97), (2.399, 2.065, 0.799), (2.399, 1.894, 0.799), (2.399, 1.894, 0.97), (2.358, 2.065, 0.97), (2.358, 2.065, 0.799), (2.358, 1.894, 0.799), (2.358, 1.894, 0.97), (2.358, 2.04, 0.9445), (2.358, 2.04, 0.8245), (2.358, 1.92, 0.8245), (2.358, 1.92, 0.9445), (2.377, 2.04, 0.9445), (2.377, 2.04, 0.8245), (2.377, 1.92, 0.8245), (2.377, 1.92, 0.9445), (1.57, 2.336, 0.7462), (1.959, 2.336, 1.023), (1.57, 2.613, 0.7462), (1.959, 2.613, 1.023), (2.399, 2.336, 0.7462), (2.399, 2.336, 1.023), (2.399, 2.613, 0.7462), (2.399, 2.613, 1.023), (2.399, 2.56, 0.97), (2.399, 2.56, 0.799), (2.399, 2.389, 0.799), (2.399, 2.389, 0.97), (2.358, 2.56, 0.97), (2.358, 2.56, 0.799), (2.358, 2.389, 0.799), (2.358, 2.389, 0.97), (2.358, 2.534, 0.9445), (2.358, 2.534, 0.8245), (2.358, 2.414, 0.8245), (2.358, 2.414, 0.9445), (2.377, 2.534, 0.9445), (2.377, 2.534, 0.8245), (2.377, 2.414, 0.8245), (2.377, 2.414, 0.9445), (-2.083, 0.5387, 0.9041), (-2.325, 0.5387, 1.193), (-2.083, 0.916, 0.9041), (-2.325, 0.916, 1.193), (-1.324, 0.5387, 1.539), (-1.566, 0.5387, 1.829), (-1.324, 0.916, 1.539), (-1.566, 0.916, 1.829), (-1.922, -1.682, 0.3338), (-1.965, -1.682, 0.4258), (-1.922, -2.886, 0.3338), (-1.965, -2.886, 0.4258), (2.122, -1.682, 0.4046), (2.159, -1.682, 0.4991), (2.122, -2.886, 0.4046), (2.159, -2.886, 0.4991), (-2.277, -1.627, -0.7233), (-2.277, -1.627, 1.0), (2.933, -1.627, -0.7233), (2.402, -1.074, 1.308), (2.701, 0.0, 1.0), (2.933, 0.0, -0.7233), (-2.277, 0.0, 1.0), (-2.277, 0.0, -0.7233), (-2.841, -1.627, -0.142), (-2.949, -1.627, 0.2925), (3.367, -1.627, -0.142), (3.219, -1.411, 0.4493), (3.367, 0.0, 0.2925), (3.367, 0.0, -0.142), (-2.949, 0.0, 0.2925), (-2.841, 0.0, -0.142), (-2.244, -1.549, 0.7843), (2.467, -1.549, 0.7843), (-2.244, -2.813, 0.7843), (2.467, -2.813, 0.7843), (-2.568, -1.549, 0.2448), (-2.568, -2.813, 0.2448), (3.043, -1.549, 0.2387), (3.043, -2.813, 0.2387), (-2.193, -1.549, 0.6836), (2.419, -1.549, 0.6836), (-2.193, -2.813, 0.6836), (2.419, -2.813, 0.6836), (-2.511, -1.549, 0.1441), (-2.511, -2.813, 0.1441), (2.985, -1.549, 0.1379), (2.985, -2.813, 0.1379), (-1.337, 0.0, 1.761), (-1.337, -1.356, 1.761), (2.262, -1.023, 1.453), (1.964, 0.0, 1.761), (0.5788, -1.627, -0.7233), (0.3601, -1.627, 1.0), (0.5788, -1.627, 0.2925), (0.5788, -1.627, -0.142), (0.5788, 0.0, -0.7233), (0.3601, -1.356, 1.761), (0.3601, 0.0, 1.761), (-0.2163, -1.549, 0.7843), (-0.2163, -2.813, 0.7843), (-0.2153, -1.549, 0.6836), (-0.2153, -2.813, 0.6836), (-0.6887, -1.152, 2.871), (-0.5593, -1.152, 2.817), (-0.5056, -1.152, 2.688), (-0.5593, -1.152, 2.558), (-0.6887, -1.152, 2.505), (-0.8181, -1.152, 2.558), (-0.8717, -1.152, 2.688), (-0.8181, -1.152, 2.817), (-0.6887, -1.236, 2.871), (-0.5593, -1.236, 2.817), (-0.5056, -1.236, 2.688), (-0.5593, -1.236, 2.558), (-0.6887, -1.236, 2.505), (-0.8181, -1.236, 2.558), (-0.8717, -1.236, 2.688), (-0.8181, -1.236, 2.817), (2.849, -1.411, 0.8432), (1.964, -1.356, 1.761), (2.402, -0.4293, 1.308), (2.13, -0.4293, 1.325), (2.262, -0.4293, 1.453), (2.27, -0.4293, 1.18), (2.27, -1.074, 1.18), (2.13, -1.023, 1.325), (2.849, 0.0, 0.8432), (3.219, 0.0, 0.4493), (3.367, -1.627, 0.2925), (2.701, -1.627, 1.0), (2.898, 0.0, 0.8892), (3.268, 0.0, 0.4953), (3.107, -1.263, 0.6668), (2.968, -1.252, 0.8146), (2.968, 0.0, 0.8146), (3.107, 0.0, 0.6668), (3.268, -1.411, 0.4953), (2.898, -1.411, 0.8892), (3.003, 0.0, 0.8479), (3.142, 0.0, 0.7001), (3.142, -1.263, 0.7001), (3.003, -1.252, 0.8479), (2.627, -2.886, 0.269), (2.529, -2.886, 0.2442), (2.529, -1.682, 0.2442), (2.627, -1.682, 0.269), (2.612, -2.886, -0.642), (2.53, -2.886, -0.5814), (2.53, -1.682, -0.5814), (2.612, -1.682, -0.642), (2.156, -2.886, -0.8415), (2.124, -2.886, -0.7453), (2.124, -1.682, -0.7453), (2.156, -1.682, -0.8415), (-2.003, -2.886, -0.8305), (-1.949, -2.886, -0.7445), (-1.949, -1.682, -0.7446), (-2.003, -1.682, -0.8305), (-2.335, -2.886, -0.455), (-2.244, -2.886, -0.4109), (-2.244, -1.682, -0.4109), (-2.335, -1.682, -0.455), (-2.249, -2.886, 0.03074), (-2.249, -1.682, 0.03074), (-2.326, -1.682, 0.09637), (-2.326, -2.886, 0.09637), (1.915, -1.996, 0.06873), (2.142, -1.996, 0.1628), (2.142, -1.996, 0.424), (2.142, -2.869, 0.424), (1.73, -1.996, 0.2534), (1.73, -2.869, 0.2534), (1.56, -1.996, -0.1585), (1.56, -2.869, -0.1585), (1.73, -1.996, -0.5703), (1.73, -2.869, -0.5703), (2.142, -1.996, -0.7409), (2.142, -2.869, -0.7409), (2.554, -1.996, -0.5703), (2.554, -2.869, -0.5703), (2.724, -1.996, -0.1585), (2.724, -2.869, -0.1585), (2.554, -1.996, 0.2534), (2.554, -2.869, 0.2534), (1.821, -1.996, -0.1585), (1.915, -1.996, -0.3857), (2.142, -1.996, -0.4798), (2.369, -1.996, -0.3857), (2.463, -1.996, -0.1585), (2.369, -1.996, 0.06873), (2.369, -1.344, 0.06873), (2.142, -1.344, 0.1628), (2.463, -1.344, -0.1585), (2.369, -1.344, -0.3857), (2.142, -1.344, -0.4798), (1.915, -1.344, -0.3857), (1.821, -1.344, -0.1585), (1.915, -1.344, 0.06873), (1.854, -2.869, 0.1297), (2.142, -2.869, 0.2491), (1.734, -2.869, -0.1585), (1.854, -2.869, -0.4467), (2.142, -2.869, -0.566), (2.43, -2.869, -0.4467), (2.549, -2.869, -0.1585), (2.43, -2.869, 0.1297), (1.854, -2.7, 0.1297), (2.142, -2.7, 0.2491), (1.734, -2.7, -0.1585), (1.854, -2.7, -0.4467), (2.142, -2.7, -0.566), (2.43, -2.7, -0.4467), (2.549, -2.7, -0.1585), (2.43, -2.7, 0.1297), (2.013, -2.7, -0.0293), (2.142, -2.7, 0.0242), (1.959, -2.7, -0.1585), (2.013, -2.7, -0.2876), (2.142, -2.7, -0.3411), (2.271, -2.7, -0.2876), (2.325, -2.7, -0.1585), (2.271, -2.7, -0.0293), (2.013, -2.759, -0.0293), (2.142, -2.759, 0.0242), (1.959, -2.759, -0.1585), (2.013, -2.759, -0.2876), (2.142, -2.759, -0.3411), (2.271, -2.759, -0.2876), (2.325, -2.759, -0.1585), (2.271, -2.759, -0.0293), (2.142, -2.729, 0.05103), (2.189, -2.729, 0.1646), (2.142, -2.676, 0.1841), (2.095, -2.676, 0.07052), (2.142, -2.676, 0.05103), (2.189, -2.676, 0.07052), (2.189, -2.676, 0.1646), (1.819, -2.729, -0.2055), (1.799, -2.729, -0.1585), (1.866, -2.729, -0.225), (1.913, -2.729, -0.2055), (1.932, -2.729, -0.1585), (1.913, -2.729, -0.1114), (1.866, -2.729, -0.09192), (1.819, -2.729, -0.1114), (1.819, -2.676, -0.2055), (1.799, -2.676, -0.1585), (1.866, -2.676, -0.225), (1.913, -2.676, -0.2055), (1.932, -2.676, -0.1585), (1.913, -2.676, -0.1114), (1.866, -2.676, -0.09192), (1.819, -2.676, -0.1114), (2.189, -2.729, -0.4816), (2.142, -2.729, -0.501), (2.208, -2.729, -0.4345), (2.189, -2.729, -0.3874), (2.142, -2.729, -0.368), (2.095, -2.729, -0.3874), (2.075, -2.729, -0.4345), (2.095, -2.729, -0.4816), (2.189, -2.676, -0.4816), (2.142, -2.676, -0.501), (2.208, -2.676, -0.4345), (2.189, -2.676, -0.3874), (2.142, -2.676, -0.368), (2.095, -2.676, -0.3874), (2.075, -2.676, -0.4345), (2.095, -2.676, -0.4816), (2.465, -2.729, -0.1114), (2.485, -2.729, -0.1585), (2.418, -2.729, -0.09192), (2.371, -2.729, -0.1114), (2.351, -2.729, -0.1585), (2.371, -2.729, -0.2055), (2.418, -2.729, -0.225), (2.465, -2.729, -0.2055), (2.465, -2.676, -0.1114), (2.485, -2.676, -0.1585), (2.418, -2.676, -0.09192), (2.371, -2.676, -0.1114), (2.351, -2.676, -0.1585), (2.371, -2.676, -0.2055), (2.418, -2.676, -0.225), (2.465, -2.676, -0.2055), (2.095, -2.729, 0.1646), (2.142, -2.729, 0.1841), (2.075, -2.729, 0.1176), (2.095, -2.729, 0.07052), (2.189, -2.729, 0.07052), (2.208, -2.729, 0.1176), (2.095, -2.676, 0.1646), (2.075, -2.676, 0.1176), (2.208, -2.676, 0.1176), (-1.838, -1.996, 0.09221), (-1.592, -1.996, 0.09025), (-1.49, -1.996, 0.3307), (-1.49, -2.869, 0.3307), (-1.936, -1.996, 0.3342), (-1.936, -2.869, 0.3342), (-2.253, -1.996, 0.02156), (-2.253, -2.869, 0.02156), (-2.257, -1.996, -0.4242), (-2.257, -2.869, -0.4242), (-1.944, -1.996, -0.7419), (-1.944, -2.869, -0.7419), (-1.498, -1.996, -0.7454), (-1.498, -2.869, -0.7454), (-1.181, -1.996, -0.4328), (-1.181, -2.869, -0.4328), (-1.177, -1.996, 0.01298), (-1.177, -2.869, 0.01298), (-2.013, -1.996, -0.08029), (-2.015, -1.996, -0.3262), (-1.842, -1.996, -0.5015), (-1.596, -1.996, -0.5034), (-1.421, -1.996, -0.3309), (-1.419, -1.996, -0.08502), (-1.419, -1.344, -0.08502), (-1.592, -1.344, 0.09025), (-1.421, -1.344, -0.3309), (-1.596, -1.344, -0.5034), (-1.842, -1.344, -0.5015), (-2.015, -1.344, -0.3262), (-2.013, -1.344, -0.08029), (-1.838, -1.344, 0.09221), (-1.87, -2.869, 0.1722), (-1.558, -2.869, 0.1697), (-2.092, -2.869, -0.04664), (-2.095, -2.869, -0.3586), (-1.876, -2.869, -0.5809), (-1.564, -2.869, -0.5834), (-1.342, -2.869, -0.3646), (-1.339, -2.869, -0.05264), (-1.87, -2.7, 0.1722), (-1.558, -2.7, 0.1697), (-2.092, -2.7, -0.04664), (-2.095, -2.7, -0.3586), (-1.876, -2.7, -0.5809), (-1.564, -2.7, -0.5834), (-1.342, -2.7, -0.3646), (-1.339, -2.7, -0.05264), (-1.786, -2.7, -0.03629), (-1.646, -2.7, -0.03741), (-1.885, -2.7, -0.1344), (-1.886, -2.7, -0.2742), (-1.788, -2.7, -0.3738), (-1.649, -2.7, -0.3749), (-1.549, -2.7, -0.2769), (-1.548, -2.7, -0.137), (-1.786, -2.759, -0.03629), (-1.646, -2.759, -0.03741), (-1.885, -2.759, -0.1344), (-1.886, -2.759, -0.2742), (-1.788, -2.759, -0.3738), (-1.649, -2.759, -0.3749), (-1.549, -2.759, -0.2769), (-1.548, -2.759, -0.137), (-1.635, -2.729, -0.01271), (-1.548, -2.729, 0.07354), (-1.583, -2.676, 0.1098), (-1.671, -2.676, 0.02359), (-1.635, -2.676, -0.01271), (-1.584, -2.676, -0.01311), (-1.548, -2.676, 0.07354), (-2.033, -2.729, -0.1229), (-2.033, -2.729, -0.07199), (-1.997, -2.729, -0.1592), (-1.946, -2.729, -0.1596), (-1.91, -2.729, -0.1239), (-1.91, -2.729, -0.07297), (-1.945, -2.729, -0.03667), (-1.996, -2.729, -0.03626), (-2.033, -2.676, -0.1229), (-2.033, -2.676, -0.07199), (-1.997, -2.676, -0.1592), (-1.946, -2.676, -0.1596), (-1.91, -2.676, -0.1239), (-1.91, -2.676, -0.07297), (-1.945, -2.676, -0.03667), (-1.996, -2.676, -0.03626), (-1.8, -2.729, -0.5215), (-1.851, -2.729, -0.5211), (-1.763, -2.729, -0.4857), (-1.763, -2.729, -0.4348), (-1.799, -2.729, -0.3985), (-1.85, -2.729, -0.3981), (-1.886, -2.729, -0.4338), (-1.886, -2.729, -0.4848), (-1.8, -2.676, -0.5215), (-1.851, -2.676, -0.5211), (-1.763, -2.676, -0.4857), (-1.763, -2.676, -0.4348), (-1.799, -2.676, -0.3985), (-1.85, -2.676, -0.3981), (-1.886, -2.676, -0.4338), (-1.886, -2.676, -0.4848), (-1.401, -2.729, -0.2883), (-1.402, -2.729, -0.3392), (-1.437, -2.729, -0.252), (-1.488, -2.729, -0.2516), (-1.524, -2.729, -0.2873), (-1.525, -2.729, -0.3382), (-1.489, -2.729, -0.3745), (-1.438, -2.729, -0.3749), (-1.401, -2.676, -0.2883), (-1.402, -2.676, -0.3392), (-1.437, -2.676, -0.252), (-1.488, -2.676, -0.2516), (-1.524, -2.676, -0.2873), (-1.525, -2.676, -0.3382), (-1.489, -2.676, -0.3745), (-1.438, -2.676, -0.3749), (-1.634, -2.729, 0.1102), (-1.583, -2.729, 0.1098), (-1.671, -2.729, 0.07452), (-1.671, -2.729, 0.02359), (-1.584, -2.729, -0.01311), (-1.548, -2.729, 0.02261), (-1.634, -2.676, 0.1102), (-1.671, -2.676, 0.07452), (-1.548, -2.676, 0.02261), (-0.5393, -1.996, 0.00225), (-0.2934, -1.996, 0.0002908), (-0.1916, -1.996, 0.2407), (-0.1916, -2.869, 0.2407), (-0.6373, -1.996, 0.2443), (-0.6373, -2.869, 0.2443), (-0.955, -1.996, -0.0684), (-0.955, -2.869, -0.0684), (-0.9586, -1.996, -0.5141), (-0.9586, -2.869, -0.5141), (-0.6459, -1.996, -0.8319), (-0.6459, -2.869, -0.8319), (-0.2001, -1.996, -0.8354), (-0.2001, -2.869, -0.8354), (0.1176, -1.996, -0.5227), (0.1176, -2.869, -0.5227), (0.1211, -1.996, -0.07698), (0.1211, -2.869, -0.07698), (-0.7146, -1.996, -0.1702), (-0.7165, -1.996, -0.4161), (-0.544, -1.996, -0.5914), (-0.2981, -1.996, -0.5934), (-0.1229, -1.996, -0.4209), (-0.1209, -1.996, -0.175), (-0.1209, -1.344, -0.175), (-0.2934, -1.344, 0.0002908), (-0.1229, -1.344, -0.4209), (-0.2981, -1.344, -0.5934), (-0.544, -1.344, -0.5914), (-0.7165, -1.344, -0.4161), (-0.7146, -1.344, -0.1702), (-0.5393, -1.344, 0.00225), (-0.5717, -2.869, 0.08221), (-0.2598, -2.869, 0.07973), (-0.794, -2.869, -0.1366), (-0.7965, -2.869, -0.4485), (-0.5777, -2.869, -0.6709), (-0.2658, -2.869, -0.6733), (-0.04343, -2.869, -0.4545), (-0.04095, -2.869, -0.1426), (-0.5717, -2.7, 0.08221), (-0.2598, -2.7, 0.07973), (-0.794, -2.7, -0.1366), (-0.7965, -2.7, -0.4485), (-0.5777, -2.7, -0.6709), (-0.2658, -2.7, -0.6733), (-0.04343, -2.7, -0.4545), (-0.04095, -2.7, -0.1426), (-0.4873, -2.7, -0.1262), (-0.3475, -2.7, -0.1274), (-0.5869, -2.7, -0.2243), (-0.588, -2.7, -0.3641), (-0.49, -2.7, -0.4638), (-0.3502, -2.7, -0.4649), (-0.2505, -2.7, -0.3668), (-0.2494, -2.7, -0.227), (-0.4873, -2.759, -0.1262), (-0.3475, -2.759, -0.1274), (-0.5869, -2.759, -0.2243), (-0.588, -2.759, -0.3641), (-0.49, -2.759, -0.4638), (-0.3502, -2.759, -0.4649), (-0.2505, -2.759, -0.3668), (-0.2494, -2.759, -0.227), (-0.337, -2.729, -0.1027), (-0.2494, -2.729, -0.01641), (-0.2851, -2.676, 0.01989), (-0.3727, -2.676, -0.06636), (-0.337, -2.676, -0.1027), (-0.2861, -2.676, -0.1031), (-0.2494, -2.676, -0.01641), (-0.7346, -2.729, -0.2129), (-0.7342, -2.729, -0.1619), (-0.6989, -2.729, -0.2492), (-0.6479, -2.729, -0.2496), (-0.6116, -2.729, -0.2139), (-0.6112, -2.729, -0.1629), (-0.6469, -2.729, -0.1266), (-0.6979, -2.729, -0.1262), (-0.7346, -2.676, -0.2129), (-0.7342, -2.676, -0.1619), (-0.6989, -2.676, -0.2492), (-0.6479, -2.676, -0.2496), (-0.6116, -2.676, -0.2139), (-0.6112, -2.676, -0.1629), (-0.6469, -2.676, -0.1266), (-0.6979, -2.676, -0.1262), (-0.5014, -2.729, -0.6114), (-0.5523, -2.729, -0.611), (-0.4651, -2.729, -0.5757), (-0.4647, -2.729, -0.5248), (-0.5004, -2.729, -0.4885), (-0.5514, -2.729, -0.4881), (-0.5877, -2.729, -0.5238), (-0.5881, -2.729, -0.5747), (-0.5014, -2.676, -0.6114), (-0.5523, -2.676, -0.611), (-0.4651, -2.676, -0.5757), (-0.4647, -2.676, -0.5248), (-0.5004, -2.676, -0.4885), (-0.5514, -2.676, -0.4881), (-0.5877, -2.676, -0.5238), (-0.5881, -2.676, -0.5747), (-0.1029, -2.729, -0.3783), (-0.1033, -2.729, -0.4292), (-0.1386, -2.729, -0.342), (-0.1895, -2.729, -0.3415), (-0.2258, -2.729, -0.3773), (-0.2262, -2.729, -0.4282), (-0.1905, -2.729, -0.4645), (-0.1396, -2.729, -0.4649), (-0.1029, -2.676, -0.3783), (-0.1033, -2.676, -0.4292), (-0.1386, -2.676, -0.342), (-0.1895, -2.676, -0.3415), (-0.2258, -2.676, -0.3773), (-0.2262, -2.676, -0.4282), (-0.1905, -2.676, -0.4645), (-0.1396, -2.676, -0.4649), (-0.336, -2.729, 0.02029), (-0.2851, -2.729, 0.01989), (-0.3723, -2.729, -0.01543), (-0.3727, -2.729, -0.06636), (-0.2861, -2.729, -0.1031), (-0.2498, -2.729, -0.06734), (-0.336, -2.676, 0.02029), (-0.3723, -2.676, -0.01543), (-0.2498, -2.676, -0.06734), (0.7571, -1.996, 0.00225), (1.003, -1.996, 0.0002908), (1.105, -1.996, 0.2407), (1.105, -2.869, 0.2407), (0.6591, -1.996, 0.2443), (0.6591, -2.869, 0.2443), (0.3414, -1.996, -0.0684), (0.3414, -2.869, -0.0684), (0.3379, -1.996, -0.5141), (0.3379, -2.869, -0.5141), (0.6506, -1.996, -0.8319), (0.6506, -2.869, -0.8319), (1.096, -1.996, -0.8354), (1.096, -2.869, -0.8354), (1.414, -1.996, -0.5227), (1.414, -2.869, -0.5227), (1.418, -1.996, -0.07698), (1.418, -2.869, -0.07698), (0.5819, -1.996, -0.1702), (0.5799, -1.996, -0.4161), (0.7524, -1.996, -0.5914), (0.9983, -1.996, -0.5934), (1.174, -1.996, -0.4209), (1.176, -1.996, -0.175), (1.176, -1.344, -0.175), (1.003, -1.344, 0.0002908), (1.174, -1.344, -0.4209), (0.9983, -1.344, -0.5934), (0.7524, -1.344, -0.5914), (0.5799, -1.344, -0.4161), (0.5819, -1.344, -0.1702), (0.7571, -1.344, 0.00225), (0.7248, -2.869, 0.08221), (1.037, -2.869, 0.07973), (0.5024, -2.869, -0.1366), (0.4999, -2.869, -0.4485), (0.7188, -2.869, -0.6709), (1.031, -2.869, -0.6733), (1.253, -2.869, -0.4545), (1.255, -2.869, -0.1426), (0.7248, -2.7, 0.08221), (1.037, -2.7, 0.07973), (0.5024, -2.7, -0.1366), (0.4999, -2.7, -0.4485), (0.7188, -2.7, -0.6709), (1.031, -2.7, -0.6733), (1.253, -2.7, -0.4545), (1.255, -2.7, -0.1426), (0.8092, -2.7, -0.1262), (0.949, -2.7, -0.1274), (0.7095, -2.7, -0.2243), (0.7084, -2.7, -0.3641), (0.8065, -2.7, -0.4638), (0.9463, -2.7, -0.4649), (1.046, -2.7, -0.3668), (1.047, -2.7, -0.227), (0.8092, -2.759, -0.1262), (0.949, -2.759, -0.1274), (0.7095, -2.759, -0.2243), (0.7084, -2.759, -0.3641), (0.8065, -2.759, -0.4638), (0.9463, -2.759, -0.4649), (1.046, -2.759, -0.3668), (1.047, -2.759, -0.227), (0.9594, -2.729, -0.1027), (1.047, -2.729, -0.01641), (1.011, -2.676, 0.01989), (0.9237, -2.676, -0.06636), (0.9594, -2.676, -0.1027), (1.01, -2.676, -0.1031), (1.047, -2.676, -0.01641), (0.5619, -2.729, -0.2129), (0.5623, -2.729, -0.1619), (0.5976, -2.729, -0.2492), (0.6485, -2.729, -0.2496), (0.6848, -2.729, -0.2139), (0.6852, -2.729, -0.1629), (0.6495, -2.729, -0.1266), (0.5986, -2.729, -0.1262), (0.5619, -2.676, -0.2129), (0.5623, -2.676, -0.1619), (0.5976, -2.676, -0.2492), (0.6485, -2.676, -0.2496), (0.6848, -2.676, -0.2139), (0.6852, -2.676, -0.1629), (0.6495, -2.676, -0.1266), (0.5986, -2.676, -0.1262), (0.795, -2.729, -0.6114), (0.7441, -2.729, -0.611), (0.8313, -2.729, -0.5757), (0.8317, -2.729, -0.5248), (0.796, -2.729, -0.4885), (0.7451, -2.729, -0.4881), (0.7088, -2.729, -0.5238), (0.7084, -2.729, -0.5747), (0.795, -2.676, -0.6114), (0.7441, -2.676, -0.611), (0.8313, -2.676, -0.5757), (0.8317, -2.676, -0.5248), (0.796, -2.676, -0.4885), (0.7451, -2.676, -0.4881), (0.7088, -2.676, -0.5238), (0.7084, -2.676, -0.5747), (1.194, -2.729, -0.3783), (1.193, -2.729, -0.4292), (1.158, -2.729, -0.342), (1.107, -2.729, -0.3415), (1.071, -2.729, -0.3773), (1.07, -2.729, -0.4282), (1.106, -2.729, -0.4645), (1.157, -2.729, -0.4649), (1.194, -2.676, -0.3783), (1.193, -2.676, -0.4292), (1.158, -2.676, -0.342), (1.107, -2.676, -0.3415), (1.071, -2.676, -0.3773), (1.07, -2.676, -0.4282), (1.106, -2.676, -0.4645), (1.157, -2.676, -0.4649), (0.9604, -2.729, 0.02029), (1.011, -2.729, 0.01989), (0.9241, -2.729, -0.01543), (0.9237, -2.729, -0.06636), (1.01, -2.729, -0.1031), (1.047, -2.729, -0.06734), (0.9604, -2.676, 0.02029), (0.9241, -2.676, -0.01543), (1.047, -2.676, -0.06734), (0.1771, -2.079, 0.4617), (0.3169, -2.079, 0.4606), (0.07746, -2.079, 0.3636), (0.07634, -2.079, 0.2238), (0.1744, -2.079, 0.1242), (0.3142, -2.079, 0.1231), (0.4139, -2.079, 0.2211), (0.415, -2.079, 0.3609), (0.1771, -2.799, 0.4617), (0.3169, -2.799, 0.4606), (0.07746, -2.799, 0.3636), (0.07634, -2.799, 0.2238), (0.1744, -2.799, 0.1242), (0.3142, -2.799, 0.1231), (0.4139, -2.799, 0.2211), (0.415, -2.799, 0.3609), (0.2109, -2.079, 0.3782), (0.2818, -2.079, 0.3776), (0.1604, -2.079, 0.3285), (0.1599, -2.079, 0.2577), (0.2096, -2.079, 0.2072), (0.2804, -2.079, 0.2066), (0.3309, -2.079, 0.2563), (0.3314, -2.079, 0.3271), (0.2109, -1.607, 0.3782), (0.2818, -1.607, 0.3776), (0.1604, -1.607, 0.3285), (0.1599, -1.607, 0.2577), (0.2096, -1.607, 0.2072), (0.2804, -1.607, 0.2066), (0.3309, -1.607, 0.2563), (0.3314, -1.607, 0.3271), (1.376, -2.079, 0.4617), (1.516, -2.079, 0.4606), (1.277, -2.079, 0.3636), (1.275, -2.079, 0.2238), (1.374, -2.079, 0.1242), (1.513, -2.079, 0.1231), (1.613, -2.079, 0.2211), (1.614, -2.079, 0.3609), (1.376, -2.799, 0.4617), (1.516, -2.799, 0.4606), (1.277, -2.799, 0.3636), (1.275, -2.799, 0.2238), (1.374, -2.799, 0.1242), (1.513, -2.799, 0.1231), (1.613, -2.799, 0.2211), (1.614, -2.799, 0.3609), (1.41, -2.079, 0.3782), (1.481, -2.079, 0.3776), (1.36, -2.079, 0.3285), (1.359, -2.079, 0.2577), (1.409, -2.079, 0.2072), (1.479, -2.079, 0.2066), (1.53, -2.079, 0.2563), (1.531, -2.079, 0.3271), (1.41, -1.607, 0.3782), (1.481, -1.607, 0.3776), (1.36, -1.607, 0.3285), (1.359, -1.607, 0.2577), (1.409, -1.607, 0.2072), (1.479, -1.607, 0.2066), (1.53, -1.607, 0.2563), (1.531, -1.607, 0.3271), (-1.066, -2.079, 0.4617), (-0.9262, -2.079, 0.4606), (-1.166, -2.079, 0.3636), (-1.167, -2.079, 0.2238), (-1.069, -2.079, 0.1242), (-0.9289, -2.079, 0.1231), (-0.8292, -2.079, 0.2211), (-0.8281, -2.079, 0.3609), (-1.066, -2.799, 0.4617), (-0.9262, -2.799, 0.4606), (-1.166, -2.799, 0.3636), (-1.167, -2.799, 0.2238), (-1.069, -2.799, 0.1242), (-0.9289, -2.799, 0.1231), (-0.8292, -2.799, 0.2211), (-0.8281, -2.799, 0.3609), (-1.032, -2.079, 0.3782), (-0.9613, -2.079, 0.3776), (-1.083, -2.079, 0.3285), (-1.083, -2.079, 0.2577), (-1.034, -2.079, 0.2072), (-0.9627, -2.079, 0.2066), (-0.9122, -2.079, 0.2563), (-0.9117, -2.079, 0.3271), (-1.032, -1.607, 0.3782), (-0.9613, -1.607, 0.3776), (-1.083, -1.607, 0.3285), (-1.083, -1.607, 0.2577), (-1.034, -1.607, 0.2072), (-0.9627, -1.607, 0.2066), (-0.9122, -1.607, 0.2563), (-0.9117, -1.607, 0.3271), (0.2514, -2.886, 0.4443), (0.2486, -2.886, 0.5376), (0.2514, -1.682, 0.4443), (0.2486, -1.682, 0.5376), (-1.036, -2.886, 0.4447), (-1.064, -1.682, 0.5372), (-1.064, -2.886, 0.5372), (-1.036, -1.682, 0.4447), (1.513, -2.886, 0.538), (1.492, -1.682, 0.4439), (1.492, -2.886, 0.4439), (1.513, -1.682, 0.538), (0.8717, -2.886, 0.3743), (0.8809, -1.682, 0.468), (0.8809, -2.886, 0.468), (0.8717, -1.682, 0.3743), (-0.4077, -2.886, 0.4676), (-0.3924, -1.682, 0.3747), (-0.3924, -2.886, 0.3747), (-0.4077, -1.682, 0.4676), (2.775, -1.682, -0.1865), (2.775, -2.886, -0.1865), (2.685, -2.886, -0.1686), (2.685, -1.682, -0.1686), (0.07649, -1.682, -0.8731), (0.07649, -2.886, -0.8731), (0.08728, -2.886, -0.7821), (0.08728, -1.682, -0.7821), (1.57, -1.841, 0.7462), (1.959, -1.841, 1.023), (1.57, -2.118, 0.7462), (1.959, -2.118, 1.023), (2.399, -1.841, 0.7462), (2.399, -1.841, 1.023), (2.399, -2.118, 0.7462), (2.399, -2.118, 1.023), (2.399, -2.065, 0.97), (2.399, -2.065, 0.799), (2.399, -1.894, 0.799), (2.399, -1.894, 0.97), (2.358, -2.065, 0.97), (2.358, -2.065, 0.799), (2.358, -1.894, 0.799), (2.358, -1.894, 0.97), (2.358, -2.04, 0.9445), (2.358, -2.04, 0.8245), (2.358, -1.92, 0.8245), (2.358, -1.92, 0.9445), (2.377, -2.04, 0.9445), (2.377, -2.04, 0.8245), (2.377, -1.92, 0.8245), (2.377, -1.92, 0.9445), (1.57, -2.336, 0.7462), (1.959, -2.336, 1.023), (1.57, -2.613, 0.7462), (1.959, -2.613, 1.023), (2.399, -2.336, 0.7462), (2.399, -2.336, 1.023), (2.399, -2.613, 0.7462), (2.399, -2.613, 1.023), (2.399, -2.56, 0.97), (2.399, -2.56, 0.799), (2.399, -2.389, 0.799), (2.399, -2.389, 0.97), (2.358, -2.56, 0.97), (2.358, -2.56, 0.799), (2.358, -2.389, 0.799), (2.358, -2.389, 0.97), (2.358, -2.534, 0.9445), (2.358, -2.534, 0.8245), (2.358, -2.414, 0.8245), (2.358, -2.414, 0.9445), (2.377, -2.534, 0.9445), (2.377, -2.534, 0.8245), (2.377, -2.414, 0.8245), (2.377, -2.414, 0.9445), (-2.083, -0.5387, 0.9041), (-2.325, -0.5387, 1.193), (-2.083, -0.916, 0.9041), (-2.325, -0.916, 1.193), (-1.324, -0.5387, 1.539), (-1.566, -0.5387, 1.829), (-1.324, -0.916, 1.539), (-1.566, -0.916, 1.829)], [], [(3, 2, 79, 82), (701, 699, 7, 6), (7, 5, 62, 59), (698, 696, 1, 0), (701, 6, 4, 700), (697, 3, 1, 696), (34, 37, 14, 10), (790, 798, 12, 8), (36, 35, 52, 51), (36, 51, 14, 37), (797, 13, 12, 798), (797, 789, 9, 13), (51, 795, 796, 14), (43, 854, 858, 56), (9, 789, 815, 32), (34, 10, 788, 823), (10, 14, 796, 788), (39, 17, 19, 40), (16, 18, 21, 20), (19, 17, 22, 23), (41, 42, 27, 25), (24, 28, 29, 26), (27, 31, 30, 25), (17, 25, 30, 22), (20, 28, 24, 16), (21, 29, 28, 20), (23, 31, 27, 19), (22, 30, 31, 23), (18, 26, 29, 21), (40, 42, 26, 18), (39, 41, 25, 17), (38, 32, 815, 825), (33, 47, 46, 50), (35, 9, 32, 38), (52, 35, 38, 44), (44, 38, 825, 818), (8, 34, 823, 790), (13, 36, 37, 12), (13, 9, 35, 36), (8, 12, 37, 34), (16, 24, 41, 39), (19, 27, 42, 40), (24, 26, 42, 41), (16, 39, 40, 18), (11, 45, 787, 52), (47, 33, 44, 818), (33, 11, 52, 44), (45, 47, 818, 787), (47, 45, 48, 46), (11, 33, 50, 49), (45, 11, 49, 48), (54, 862, 866, 58), (15, 855, 795, 51), (854, 43, 52, 787), (43, 15, 51, 52), (15, 43, 56, 55), (855, 15, 55, 859), (57, 58, 866, 867), (53, 863, 859, 55), (862, 54, 56, 858), (54, 53, 55, 56), (53, 54, 58, 57), (863, 53, 57, 867), (712, 711, 66, 63), (6, 7, 59, 60), (5, 4, 61, 62), (4, 6, 60, 61), (66, 65, 69, 70), (713, 712, 63, 64), (711, 714, 65, 66), (714, 713, 64, 65), (716, 715, 74, 71), (65, 64, 68, 69), (63, 66, 70, 67), (64, 63, 67, 68), (71, 74, 78, 75), (717, 716, 71, 72), (715, 718, 73, 74), (718, 717, 72, 73), (72, 71, 75, 76), (74, 73, 77, 78), (73, 72, 76, 77), (0, 1, 81, 80), (1, 3, 82, 81), (2, 0, 80, 79), (76, 79, 80, 77), (77, 80, 81, 78), (78, 81, 82, 75), (75, 82, 79, 76), (103, 104, 110, 111), (85, 87, 83, 84), (85, 86, 88, 87), (84, 83, 114, 108), (93, 95, 104, 103), (87, 88, 90, 89), (83, 101, 113, 114), (91, 93, 103, 102), (89, 90, 92, 91), (104, 105, 109, 110), (97, 99, 106, 105), (91, 92, 94, 93), (106, 84, 108, 107), (89, 91, 102, 101), (93, 94, 96, 95), (108, 114, 113, 112, 111, 110, 109, 107), (99, 85, 84, 106), (95, 96, 98, 97), (88, 86, 116, 115), (101, 102, 112, 113), (97, 98, 100, 99), (105, 106, 107, 109), (87, 89, 101, 83), (99, 100, 86, 85), (95, 97, 105, 104), (102, 103, 111, 112), (122, 121, 129, 130), (92, 90, 117, 118), (100, 98, 121, 122), (94, 92, 118, 119), (86, 100, 122, 116), (96, 94, 119, 120), (90, 88, 115, 117), (98, 96, 120, 121), (125, 123, 131, 133), (120, 119, 127, 128), (118, 117, 125, 126), (115, 116, 124, 123), (116, 122, 130, 124), (121, 120, 128, 129), (119, 118, 126, 127), (117, 115, 123, 125), (132, 138, 146, 140), (130, 129, 137, 138), (128, 127, 135, 136), (126, 125, 133, 134), (123, 124, 132, 131), (124, 130, 138, 132), (129, 128, 136, 137), (127, 126, 134, 135), (139, 140, 146, 145, 144, 143, 142, 141), (137, 136, 144, 145), (135, 134, 142, 143), (133, 131, 139, 141), (138, 137, 145, 146), (136, 135, 143, 144), (134, 133, 141, 142), (131, 132, 140, 139), (202, 203, 148, 207, 206, 147, 205, 204), (208, 209, 150, 151, 152, 210, 153, 149), (148, 153, 210, 207), (206, 152, 151, 147), (205, 150, 209, 204), (202, 208, 149, 203), (203, 149, 153, 148), (207, 210, 152, 206), (147, 151, 150, 205), (154, 155, 161, 160, 159, 158, 157, 156), (162, 164, 165, 166, 167, 168, 169, 163), (161, 169, 168, 160), (159, 167, 166, 158), (157, 165, 164, 156), (154, 162, 163, 155), (155, 163, 169, 161), (160, 168, 167, 159), (158, 166, 165, 157), (156, 164, 162, 154), (170, 171, 177, 176, 175, 174, 173, 172), (178, 180, 181, 182, 183, 184, 185, 179), (177, 185, 184, 176), (175, 183, 182, 174), (173, 181, 180, 172), (170, 178, 179, 171), (171, 179, 185, 177), (176, 184, 183, 175), (174, 182, 181, 173), (172, 180, 178, 170), (186, 187, 193, 192, 191, 190, 189, 188), (194, 196, 197, 198, 199, 200, 201, 195), (193, 201, 200, 192), (191, 199, 198, 190), (189, 197, 196, 188), (186, 194, 195, 187), (187, 195, 201, 193), (192, 200, 199, 191), (190, 198, 197, 189), (188, 196, 194, 186), (204, 209, 208, 202), (231, 232, 238, 239), (213, 215, 211, 212), (213, 214, 216, 215), (212, 211, 242, 236), (221, 223, 232, 231), (215, 216, 218, 217), (211, 229, 241, 242), (219, 221, 231, 230), (217, 218, 220, 219), (232, 233, 237, 238), (225, 227, 234, 233), (219, 220, 222, 221), (234, 212, 236, 235), (217, 219, 230, 229), (221, 222, 224, 223), (236, 242, 241, 240, 239, 238, 237, 235), (227, 213, 212, 234), (223, 224, 226, 225), (216, 214, 244, 243), (229, 230, 240, 241), (225, 226, 228, 227), (233, 234, 235, 237), (215, 217, 229, 211), (227, 228, 214, 213), (223, 225, 233, 232), (230, 231, 239, 240), (250, 249, 257, 258), (220, 218, 245, 246), (228, 226, 249, 250), (222, 220, 246, 247), (214, 228, 250, 244), (224, 222, 247, 248), (218, 216, 243, 245), (226, 224, 248, 249), (253, 251, 259, 261), (248, 247, 255, 256), (246, 245, 253, 254), (243, 244, 252, 251), (244, 250, 258, 252), (249, 248, 256, 257), (247, 246, 254, 255), (245, 243, 251, 253), (260, 266, 274, 268), (258, 257, 265, 266), (256, 255, 263, 264), (254, 253, 261, 262), (251, 252, 260, 259), (252, 258, 266, 260), (257, 256, 264, 265), (255, 254, 262, 263), (267, 268, 274, 273, 272, 271, 270, 269), (265, 264, 272, 273), (263, 262, 270, 271), (261, 259, 267, 269), (266, 265, 273, 274), (264, 263, 271, 272), (262, 261, 269, 270), (259, 260, 268, 267), (330, 331, 276, 335, 334, 275, 333, 332), (336, 337, 278, 279, 280, 338, 281, 277), (276, 281, 338, 335), (334, 280, 279, 275), (333, 278, 337, 332), (330, 336, 277, 331), (331, 277, 281, 276), (335, 338, 280, 334), (275, 279, 278, 333), (282, 283, 289, 288, 287, 286, 285, 284), (290, 292, 293, 294, 295, 296, 297, 291), (289, 297, 296, 288), (287, 295, 294, 286), (285, 293, 292, 284), (282, 290, 291, 283), (283, 291, 297, 289), (288, 296, 295, 287), (286, 294, 293, 285), (284, 292, 290, 282), (298, 299, 305, 304, 303, 302, 301, 300), (306, 308, 309, 310, 311, 312, 313, 307), (305, 313, 312, 304), (303, 311, 310, 302), (301, 309, 308, 300), (298, 306, 307, 299), (299, 307, 313, 305), (304, 312, 311, 303), (302, 310, 309, 301), (300, 308, 306, 298), (314, 315, 321, 320, 319, 318, 317, 316), (322, 324, 325, 326, 327, 328, 329, 323), (321, 329, 328, 320), (319, 327, 326, 318), (317, 325, 324, 316), (314, 322, 323, 315), (315, 323, 329, 321), (320, 328, 327, 319), (318, 326, 325, 317), (316, 324, 322, 314), (332, 337, 336, 330), (359, 360, 366, 367), (341, 343, 339, 340), (341, 342, 344, 343), (340, 339, 370, 364), (349, 351, 360, 359), (343, 344, 346, 345), (339, 357, 369, 370), (347, 349, 359, 358), (345, 346, 348, 347), (360, 361, 365, 366), (353, 355, 362, 361), (347, 348, 350, 349), (362, 340, 364, 363), (345, 347, 358, 357), (349, 350, 352, 351), (364, 370, 369, 368, 367, 366, 365, 363), (355, 341, 340, 362), (351, 352, 354, 353), (344, 342, 372, 371), (357, 358, 368, 369), (353, 354, 356, 355), (361, 362, 363, 365), (343, 345, 357, 339), (355, 356, 342, 341), (351, 353, 361, 360), (358, 359, 367, 368), (378, 377, 385, 386), (348, 346, 373, 374), (356, 354, 377, 378), (350, 348, 374, 375), (342, 356, 378, 372), (352, 350, 375, 376), (346, 344, 371, 373), (354, 352, 376, 377), (381, 379, 387, 389), (376, 375, 383, 384), (374, 373, 381, 382), (371, 372, 380, 379), (372, 378, 386, 380), (377, 376, 384, 385), (375, 374, 382, 383), (373, 371, 379, 381), (388, 394, 402, 396), (386, 385, 393, 394), (384, 383, 391, 392), (382, 381, 389, 390), (379, 380, 388, 387), (380, 386, 394, 388), (385, 384, 392, 393), (383, 382, 390, 391), (395, 396, 402, 401, 400, 399, 398, 397), (393, 392, 400, 401), (391, 390, 398, 399), (389, 387, 395, 397), (394, 393, 401, 402), (392, 391, 399, 400), (390, 389, 397, 398), (387, 388, 396, 395), (458, 459, 404, 463, 462, 403, 461, 460), (464, 465, 406, 407, 408, 466, 409, 405), (404, 409, 466, 463), (462, 408, 407, 403), (461, 406, 465, 460), (458, 464, 405, 459), (459, 405, 409, 404), (463, 466, 408, 462), (403, 407, 406, 461), (410, 411, 417, 416, 415, 414, 413, 412), (418, 420, 421, 422, 423, 424, 425, 419), (417, 425, 424, 416), (415, 423, 422, 414), (413, 421, 420, 412), (410, 418, 419, 411), (411, 419, 425, 417), (416, 424, 423, 415), (414, 422, 421, 413), (412, 420, 418, 410), (426, 427, 433, 432, 431, 430, 429, 428), (434, 436, 437, 438, 439, 440, 441, 435), (433, 441, 440, 432), (431, 439, 438, 430), (429, 437, 436, 428), (426, 434, 435, 427), (427, 435, 441, 433), (432, 440, 439, 431), (430, 438, 437, 429), (428, 436, 434, 426), (442, 443, 449, 448, 447, 446, 445, 444), (450, 452, 453, 454, 455, 456, 457, 451), (449, 457, 456, 448), (447, 455, 454, 446), (445, 453, 452, 444), (442, 450, 451, 443), (443, 451, 457, 449), (448, 456, 455, 447), (446, 454, 453, 445), (444, 452, 450, 442), (460, 465, 464, 458), (487, 488, 494, 495), (469, 471, 467, 468), (469, 470, 472, 471), (468, 467, 498, 492), (477, 479, 488, 487), (471, 472, 474, 473), (467, 485, 497, 498), (475, 477, 487, 486), (473, 474, 476, 475), (488, 489, 493, 494), (481, 483, 490, 489), (475, 476, 478, 477), (490, 468, 492, 491), (473, 475, 486, 485), (477, 478, 480, 479), (492, 498, 497, 496, 495, 494, 493, 491), (483, 469, 468, 490), (479, 480, 482, 481), (472, 470, 500, 499), (485, 486, 496, 497), (481, 482, 484, 483), (489, 490, 491, 493), (471, 473, 485, 467), (483, 484, 470, 469), (479, 481, 489, 488), (486, 487, 495, 496), (506, 505, 513, 514), (476, 474, 501, 502), (484, 482, 505, 506), (478, 476, 502, 503), (470, 484, 506, 500), (480, 478, 503, 504), (474, 472, 499, 501), (482, 480, 504, 505), (509, 507, 515, 517), (504, 503, 511, 512), (502, 501, 509, 510), (499, 500, 508, 507), (500, 506, 514, 508), (505, 504, 512, 513), (503, 502, 510, 511), (501, 499, 507, 509), (516, 522, 530, 524), (514, 513, 521, 522), (512, 511, 519, 520), (510, 509, 517, 518), (507, 508, 516, 515), (508, 514, 522, 516), (513, 512, 520, 521), (511, 510, 518, 519), (523, 524, 530, 529, 528, 527, 526, 525), (521, 520, 528, 529), (519, 518, 526, 527), (517, 515, 523, 525), (522, 521, 529, 530), (520, 519, 527, 528), (518, 517, 525, 526), (515, 516, 524, 523), (586, 587, 532, 591, 590, 531, 589, 588), (592, 593, 534, 535, 536, 594, 537, 533), (532, 537, 594, 591), (590, 536, 535, 531), (589, 534, 593, 588), (586, 592, 533, 587), (587, 533, 537, 532), (591, 594, 536, 590), (531, 535, 534, 589), (538, 539, 545, 544, 543, 542, 541, 540), (546, 548, 549, 550, 551, 552, 553, 547), (545, 553, 552, 544), (543, 551, 550, 542), (541, 549, 548, 540), (538, 546, 547, 539), (539, 547, 553, 545), (544, 552, 551, 543), (542, 550, 549, 541), (540, 548, 546, 538), (554, 555, 561, 560, 559, 558, 557, 556), (562, 564, 565, 566, 567, 568, 569, 563), (561, 569, 568, 560), (559, 567, 566, 558), (557, 565, 564, 556), (554, 562, 563, 555), (555, 563, 569, 561), (560, 568, 567, 559), (558, 566, 565, 557), (556, 564, 562, 554), (570, 571, 577, 576, 575, 574, 573, 572), (578, 580, 581, 582, 583, 584, 585, 579), (577, 585, 584, 576), (575, 583, 582, 574), (573, 581, 580, 572), (570, 578, 579, 571), (571, 579, 585, 577), (576, 584, 583, 575), (574, 582, 581, 573), (572, 580, 578, 570), (588, 593, 592, 586), (596, 602, 610, 604), (603, 604, 610, 609, 608, 607, 606, 605), (601, 600, 608, 609), (599, 598, 606, 607), (597, 595, 603, 605), (602, 601, 609, 610), (600, 599, 607, 608), (598, 597, 605, 606), (595, 596, 604, 603), (595, 597, 613, 611), (601, 602, 618, 617), (599, 600, 616, 615), (597, 598, 614, 613), (596, 595, 611, 612), (602, 596, 612, 618), (600, 601, 617, 616), (598, 599, 615, 614), (617, 618, 626, 625), (615, 616, 624, 623), (613, 614, 622, 621), (612, 611, 619, 620), (618, 612, 620, 626), (616, 617, 625, 624), (614, 615, 623, 622), (611, 613, 621, 619), (628, 634, 642, 636), (635, 636, 642, 641, 640, 639, 638, 637), (633, 632, 640, 641), (631, 630, 638, 639), (629, 627, 635, 637), (634, 633, 641, 642), (632, 631, 639, 640), (630, 629, 637, 638), (627, 628, 636, 635), (627, 629, 645, 643), (633, 634, 650, 649), (631, 632, 648, 647), (629, 630, 646, 645), (628, 627, 643, 644), (634, 628, 644, 650), (632, 633, 649, 648), (630, 631, 647, 646), (649, 650, 658, 657), (647, 648, 656, 655), (645, 646, 654, 653), (644, 643, 651, 652), (650, 644, 652, 658), (648, 649, 657, 656), (646, 647, 655, 654), (643, 645, 653, 651), (660, 666, 674, 668), (667, 668, 674, 673, 672, 671, 670, 669), (665, 664, 672, 673), (663, 662, 670, 671), (661, 659, 667, 669), (666, 665, 673, 674), (664, 663, 671, 672), (662, 661, 669, 670), (659, 660, 668, 667), (659, 661, 677, 675), (665, 666, 682, 681), (663, 664, 680, 679), (661, 662, 678, 677), (660, 659, 675, 676), (666, 660, 676, 682), (664, 665, 681, 680), (662, 663, 679, 678), (681, 682, 690, 689), (679, 680, 688, 687), (677, 678, 686, 685), (676, 675, 683, 684), (682, 676, 684, 690), (680, 681, 689, 688), (678, 679, 687, 686), (675, 677, 685, 683), (705, 692, 694, 704), (709, 691, 693, 708), (706, 704, 694, 693), (709, 707, 692, 691), (2, 3, 697, 695), (2, 695, 698, 0), (707, 697, 696, 710), (708, 710, 696, 698), (4, 5, 702, 700), (7, 699, 702, 5), (703, 701, 700, 706), (703, 705, 699, 701), (691, 692, 705, 703), (691, 703, 706, 693), (700, 702, 704, 706), (699, 705, 704, 702), (693, 694, 710, 708), (692, 707, 710, 694), (695, 697, 707, 709), (695, 709, 708, 698), (61, 60, 713, 714), (62, 61, 714, 711), (60, 59, 712, 713), (59, 62, 711, 712), (69, 68, 717, 718), (70, 69, 718, 715), (68, 67, 716, 717), (67, 70, 715, 716), (719, 720, 722, 721), (721, 722, 726, 725), (723, 725, 728, 729), (723, 724, 720, 719), (721, 725, 723, 719), (726, 722, 720, 724), (727, 730, 734, 731), (726, 724, 730, 727), (725, 726, 727, 728), (724, 723, 729, 730), (734, 733, 737, 738), (728, 727, 731, 732), (730, 729, 733, 734), (729, 728, 732, 733), (737, 736, 740, 741), (733, 732, 736, 737), (731, 734, 738, 735), (732, 731, 735, 736), (740, 739, 742, 741), (735, 738, 742, 739), (736, 735, 739, 740), (738, 737, 741, 742), (743, 744, 746, 745), (745, 746, 750, 749), (747, 749, 752, 753), (747, 748, 744, 743), (745, 749, 747, 743), (750, 746, 744, 748), (751, 754, 758, 755), (750, 748, 754, 751), (749, 750, 751, 752), (748, 747, 753, 754), (758, 757, 761, 762), (752, 751, 755, 756), (754, 753, 757, 758), (753, 752, 756, 757), (761, 760, 764, 765), (757, 756, 760, 761), (755, 758, 762, 759), (756, 755, 759, 760), (764, 763, 766, 765), (759, 762, 766, 763), (760, 759, 763, 764), (762, 761, 765, 766), (767, 768, 770, 769), (769, 770, 774, 773), (773, 774, 772, 771), (771, 772, 768, 767), (769, 773, 771, 767), (774, 770, 768, 772), (778, 893, 890, 777), (1512, 781, 782, 1510), (782, 870, 873, 780), (1509, 775, 776, 1507), (1512, 1511, 779, 781), (1508, 1507, 776, 778), (819, 785, 793, 822), (790, 783, 791, 798), (821, 856, 857, 820), (821, 822, 793, 856), (797, 798, 791, 792), (797, 792, 784, 789), (856, 793, 796, 795), (846, 865, 858, 854), (784, 816, 815, 789), (819, 823, 788, 785), (785, 788, 796, 793), (826, 827, 802, 800), (799, 803, 804, 801), (802, 806, 805, 800), (828, 808, 810, 829), (807, 809, 812, 811), (810, 808, 813, 814), (800, 805, 813, 808), (803, 799, 807, 811), (804, 803, 811, 812), (806, 802, 810, 814), (805, 806, 814, 813), (801, 804, 812, 809), (827, 801, 809, 829), (826, 800, 808, 828), (824, 825, 815, 816), (817, 853, 849, 850), (820, 824, 816, 784), (857, 847, 824, 820), (847, 818, 825, 824), (783, 790, 823, 819), (792, 791, 822, 821), (792, 821, 820, 784), (783, 819, 822, 791), (799, 826, 828, 807), (802, 827, 829, 810), (807, 828, 829, 809), (799, 801, 827, 826), (835, 843, 844, 836), (833, 841, 842, 834), (831, 839, 840, 832), (836, 844, 845, 837), (834, 842, 843, 835), (832, 840, 841, 833), (830, 838, 839, 831), (837, 845, 838, 830), (839, 838, 845, 844, 843, 842, 841, 840), (786, 857, 787, 848), (850, 818, 847, 817), (817, 847, 857, 786), (848, 787, 818, 850), (850, 849, 851, 848), (786, 852, 853, 817), (848, 851, 852, 786), (861, 869, 866, 862), (794, 856, 795, 855), (854, 787, 857, 846), (846, 857, 856, 794), (794, 864, 865, 846), (855, 859, 864, 794), (868, 867, 866, 869), (860, 864, 859, 863), (862, 858, 865, 861), (861, 865, 864, 860), (860, 868, 869, 861), (863, 867, 868, 860), (1523, 874, 877, 1522), (781, 871, 870, 782), (780, 873, 872, 779), (779, 872, 871, 781), (877, 881, 880, 876), (1524, 875, 874, 1523), (1522, 877, 876, 1525), (1525, 876, 875, 1524), (1527, 882, 885, 1526), (876, 880, 879, 875), (874, 878, 881, 877), (875, 879, 878, 874), (882, 886, 889, 885), (1528, 883, 882, 1527), (1526, 885, 884, 1529), (1529, 884, 883, 1528), (883, 887, 886, 882), (885, 889, 888, 884), (884, 888, 887, 883), (775, 891, 892, 776), (776, 892, 893, 778), (777, 890, 891, 775), (887, 888, 891, 890), (888, 889, 892, 891), (889, 886, 893, 892), (886, 887, 890, 893), (914, 922, 921, 915), (896, 895, 894, 898), (896, 898, 899, 897), (895, 919, 925, 894), (904, 914, 915, 906), (898, 900, 901, 899), (894, 925, 924, 912), (902, 913, 914, 904), (900, 902, 903, 901), (915, 921, 920, 916), (908, 916, 917, 910), (902, 904, 905, 903), (917, 918, 919, 895), (900, 912, 913, 902), (904, 906, 907, 905), (919, 918, 920, 921, 922, 923, 924, 925), (910, 917, 895, 896), (906, 908, 909, 907), (899, 926, 927, 897), (912, 924, 923, 913), (908, 910, 911, 909), (916, 920, 918, 917), (898, 894, 912, 900), (910, 896, 897, 911), (906, 915, 916, 908), (913, 923, 922, 914), (933, 941, 940, 932), (903, 929, 928, 901), (911, 933, 932, 909), (905, 930, 929, 903), (897, 927, 933, 911), (907, 931, 930, 905), (901, 928, 926, 899), (909, 932, 931, 907), (936, 944, 942, 934), (931, 939, 938, 930), (929, 937, 936, 928), (926, 934, 935, 927), (927, 935, 941, 933), (932, 940, 939, 931), (930, 938, 937, 929), (928, 936, 934, 926), (943, 951, 957, 949), (941, 949, 948, 940), (939, 947, 946, 938), (937, 945, 944, 936), (934, 942, 943, 935), (935, 943, 949, 941), (940, 948, 947, 939), (938, 946, 945, 937), (950, 952, 953, 954, 955, 956, 957, 951), (948, 956, 955, 947), (946, 954, 953, 945), (944, 952, 950, 942), (949, 957, 956, 948), (947, 955, 954, 946), (945, 953, 952, 944), (942, 950, 951, 943), (1013, 1015, 1016, 958, 1017, 1018, 959, 1014), (1019, 960, 964, 1021, 963, 962, 961, 1020), (959, 1018, 1021, 964), (1017, 958, 962, 963), (1016, 1015, 1020, 961), (1013, 1014, 960, 1019), (1014, 959, 964, 960), (1018, 1017, 963, 1021), (958, 1016, 961, 962), (965, 967, 968, 969, 970, 971, 972, 966), (973, 974, 980, 979, 978, 977, 976, 975), (972, 971, 979, 980), (970, 969, 977, 978), (968, 967, 975, 976), (965, 966, 974, 973), (966, 972, 980, 974), (971, 970, 978, 979), (969, 968, 976, 977), (967, 965, 973, 975), (981, 983, 984, 985, 986, 987, 988, 982), (989, 990, 996, 995, 994, 993, 992, 991), (988, 987, 995, 996), (986, 985, 993, 994), (984, 983, 991, 992), (981, 982, 990, 989), (982, 988, 996, 990), (987, 986, 994, 995), (985, 984, 992, 993), (983, 981, 989, 991), (997, 999, 1000, 1001, 1002, 1003, 1004, 998), (1005, 1006, 1012, 1011, 1010, 1009, 1008, 1007), (1004, 1003, 1011, 1012), (1002, 1001, 1009, 1010), (1000, 999, 1007, 1008), (997, 998, 1006, 1005), (998, 1004, 1012, 1006), (1003, 1002, 1010, 1011), (1001, 1000, 1008, 1009), (999, 997, 1005, 1007), (1015, 1013, 1019, 1020), (1042, 1050, 1049, 1043), (1024, 1023, 1022, 1026), (1024, 1026, 1027, 1025), (1023, 1047, 1053, 1022), (1032, 1042, 1043, 1034), (1026, 1028, 1029, 1027), (1022, 1053, 1052, 1040), (1030, 1041, 1042, 1032), (1028, 1030, 1031, 1029), (1043, 1049, 1048, 1044), (1036, 1044, 1045, 1038), (1030, 1032, 1033, 1031), (1045, 1046, 1047, 1023), (1028, 1040, 1041, 1030), (1032, 1034, 1035, 1033), (1047, 1046, 1048, 1049, 1050, 1051, 1052, 1053), (1038, 1045, 1023, 1024), (1034, 1036, 1037, 1035), (1027, 1054, 1055, 1025), (1040, 1052, 1051, 1041), (1036, 1038, 1039, 1037), (1044, 1048, 1046, 1045), (1026, 1022, 1040, 1028), (1038, 1024, 1025, 1039), (1034, 1043, 1044, 1036), (1041, 1051, 1050, 1042), (1061, 1069, 1068, 1060), (1031, 1057, 1056, 1029), (1039, 1061, 1060, 1037), (1033, 1058, 1057, 1031), (1025, 1055, 1061, 1039), (1035, 1059, 1058, 1033), (1029, 1056, 1054, 1027), (1037, 1060, 1059, 1035), (1064, 1072, 1070, 1062), (1059, 1067, 1066, 1058), (1057, 1065, 1064, 1056), (1054, 1062, 1063, 1055), (1055, 1063, 1069, 1061), (1060, 1068, 1067, 1059), (1058, 1066, 1065, 1057), (1056, 1064, 1062, 1054), (1071, 1079, 1085, 1077), (1069, 1077, 1076, 1068), (1067, 1075, 1074, 1066), (1065, 1073, 1072, 1064), (1062, 1070, 1071, 1063), (1063, 1071, 1077, 1069), (1068, 1076, 1075, 1067), (1066, 1074, 1073, 1065), (1078, 1080, 1081, 1082, 1083, 1084, 1085, 1079), (1076, 1084, 1083, 1075), (1074, 1082, 1081, 1073), (1072, 1080, 1078, 1070), (1077, 1085, 1084, 1076), (1075, 1083, 1082, 1074), (1073, 1081, 1080, 1072), (1070, 1078, 1079, 1071), (1141, 1143, 1144, 1086, 1145, 1146, 1087, 1142), (1147, 1088, 1092, 1149, 1091, 1090, 1089, 1148), (1087, 1146, 1149, 1092), (1145, 1086, 1090, 1091), (1144, 1143, 1148, 1089), (1141, 1142, 1088, 1147), (1142, 1087, 1092, 1088), (1146, 1145, 1091, 1149), (1086, 1144, 1089, 1090), (1093, 1095, 1096, 1097, 1098, 1099, 1100, 1094), (1101, 1102, 1108, 1107, 1106, 1105, 1104, 1103), (1100, 1099, 1107, 1108), (1098, 1097, 1105, 1106), (1096, 1095, 1103, 1104), (1093, 1094, 1102, 1101), (1094, 1100, 1108, 1102), (1099, 1098, 1106, 1107), (1097, 1096, 1104, 1105), (1095, 1093, 1101, 1103), (1109, 1111, 1112, 1113, 1114, 1115, 1116, 1110), (1117, 1118, 1124, 1123, 1122, 1121, 1120, 1119), (1116, 1115, 1123, 1124), (1114, 1113, 1121, 1122), (1112, 1111, 1119, 1120), (1109, 1110, 1118, 1117), (1110, 1116, 1124, 1118), (1115, 1114, 1122, 1123), (1113, 1112, 1120, 1121), (1111, 1109, 1117, 1119), (1125, 1127, 1128, 1129, 1130, 1131, 1132, 1126), (1133, 1134, 1140, 1139, 1138, 1137, 1136, 1135), (1132, 1131, 1139, 1140), (1130, 1129, 1137, 1138), (1128, 1127, 1135, 1136), (1125, 1126, 1134, 1133), (1126, 1132, 1140, 1134), (1131, 1130, 1138, 1139), (1129, 1128, 1136, 1137), (1127, 1125, 1133, 1135), (1143, 1141, 1147, 1148), (1170, 1178, 1177, 1171), (1152, 1151, 1150, 1154), (1152, 1154, 1155, 1153), (1151, 1175, 1181, 1150), (1160, 1170, 1171, 1162), (1154, 1156, 1157, 1155), (1150, 1181, 1180, 1168), (1158, 1169, 1170, 1160), (1156, 1158, 1159, 1157), (1171, 1177, 1176, 1172), (1164, 1172, 1173, 1166), (1158, 1160, 1161, 1159), (1173, 1174, 1175, 1151), (1156, 1168, 1169, 1158), (1160, 1162, 1163, 1161), (1175, 1174, 1176, 1177, 1178, 1179, 1180, 1181), (1166, 1173, 1151, 1152), (1162, 1164, 1165, 1163), (1155, 1182, 1183, 1153), (1168, 1180, 1179, 1169), (1164, 1166, 1167, 1165), (1172, 1176, 1174, 1173), (1154, 1150, 1168, 1156), (1166, 1152, 1153, 1167), (1162, 1171, 1172, 1164), (1169, 1179, 1178, 1170), (1189, 1197, 1196, 1188), (1159, 1185, 1184, 1157), (1167, 1189, 1188, 1165), (1161, 1186, 1185, 1159), (1153, 1183, 1189, 1167), (1163, 1187, 1186, 1161), (1157, 1184, 1182, 1155), (1165, 1188, 1187, 1163), (1192, 1200, 1198, 1190), (1187, 1195, 1194, 1186), (1185, 1193, 1192, 1184), (1182, 1190, 1191, 1183), (1183, 1191, 1197, 1189), (1188, 1196, 1195, 1187), (1186, 1194, 1193, 1185), (1184, 1192, 1190, 1182), (1199, 1207, 1213, 1205), (1197, 1205, 1204, 1196), (1195, 1203, 1202, 1194), (1193, 1201, 1200, 1192), (1190, 1198, 1199, 1191), (1191, 1199, 1205, 1197), (1196, 1204, 1203, 1195), (1194, 1202, 1201, 1193), (1206, 1208, 1209, 1210, 1211, 1212, 1213, 1207), (1204, 1212, 1211, 1203), (1202, 1210, 1209, 1201), (1200, 1208, 1206, 1198), (1205, 1213, 1212, 1204), (1203, 1211, 1210, 1202), (1201, 1209, 1208, 1200), (1198, 1206, 1207, 1199), (1269, 1271, 1272, 1214, 1273, 1274, 1215, 1270), (1275, 1216, 1220, 1277, 1219, 1218, 1217, 1276), (1215, 1274, 1277, 1220), (1273, 1214, 1218, 1219), (1272, 1271, 1276, 1217), (1269, 1270, 1216, 1275), (1270, 1215, 1220, 1216), (1274, 1273, 1219, 1277), (1214, 1272, 1217, 1218), (1221, 1223, 1224, 1225, 1226, 1227, 1228, 1222), (1229, 1230, 1236, 1235, 1234, 1233, 1232, 1231), (1228, 1227, 1235, 1236), (1226, 1225, 1233, 1234), (1224, 1223, 1231, 1232), (1221, 1222, 1230, 1229), (1222, 1228, 1236, 1230), (1227, 1226, 1234, 1235), (1225, 1224, 1232, 1233), (1223, 1221, 1229, 1231), (1237, 1239, 1240, 1241, 1242, 1243, 1244, 1238), (1245, 1246, 1252, 1251, 1250, 1249, 1248, 1247), (1244, 1243, 1251, 1252), (1242, 1241, 1249, 1250), (1240, 1239, 1247, 1248), (1237, 1238, 1246, 1245), (1238, 1244, 1252, 1246), (1243, 1242, 1250, 1251), (1241, 1240, 1248, 1249), (1239, 1237, 1245, 1247), (1253, 1255, 1256, 1257, 1258, 1259, 1260, 1254), (1261, 1262, 1268, 1267, 1266, 1265, 1264, 1263), (1260, 1259, 1267, 1268), (1258, 1257, 1265, 1266), (1256, 1255, 1263, 1264), (1253, 1254, 1262, 1261), (1254, 1260, 1268, 1262), (1259, 1258, 1266, 1267), (1257, 1256, 1264, 1265), (1255, 1253, 1261, 1263), (1271, 1269, 1275, 1276), (1298, 1306, 1305, 1299), (1280, 1279, 1278, 1282), (1280, 1282, 1283, 1281), (1279, 1303, 1309, 1278), (1288, 1298, 1299, 1290), (1282, 1284, 1285, 1283), (1278, 1309, 1308, 1296), (1286, 1297, 1298, 1288), (1284, 1286, 1287, 1285), (1299, 1305, 1304, 1300), (1292, 1300, 1301, 1294), (1286, 1288, 1289, 1287), (1301, 1302, 1303, 1279), (1284, 1296, 1297, 1286), (1288, 1290, 1291, 1289), (1303, 1302, 1304, 1305, 1306, 1307, 1308, 1309), (1294, 1301, 1279, 1280), (1290, 1292, 1293, 1291), (1283, 1310, 1311, 1281), (1296, 1308, 1307, 1297), (1292, 1294, 1295, 1293), (1300, 1304, 1302, 1301), (1282, 1278, 1296, 1284), (1294, 1280, 1281, 1295), (1290, 1299, 1300, 1292), (1297, 1307, 1306, 1298), (1317, 1325, 1324, 1316), (1287, 1313, 1312, 1285), (1295, 1317, 1316, 1293), (1289, 1314, 1313, 1287), (1281, 1311, 1317, 1295), (1291, 1315, 1314, 1289), (1285, 1312, 1310, 1283), (1293, 1316, 1315, 1291), (1320, 1328, 1326, 1318), (1315, 1323, 1322, 1314), (1313, 1321, 1320, 1312), (1310, 1318, 1319, 1311), (1311, 1319, 1325, 1317), (1316, 1324, 1323, 1315), (1314, 1322, 1321, 1313), (1312, 1320, 1318, 1310), (1327, 1335, 1341, 1333), (1325, 1333, 1332, 1324), (1323, 1331, 1330, 1322), (1321, 1329, 1328, 1320), (1318, 1326, 1327, 1319), (1319, 1327, 1333, 1325), (1324, 1332, 1331, 1323), (1322, 1330, 1329, 1321), (1334, 1336, 1337, 1338, 1339, 1340, 1341, 1335), (1332, 1340, 1339, 1331), (1330, 1338, 1337, 1329), (1328, 1336, 1334, 1326), (1333, 1341, 1340, 1332), (1331, 1339, 1338, 1330), (1329, 1337, 1336, 1328), (1326, 1334, 1335, 1327), (1397, 1399, 1400, 1342, 1401, 1402, 1343, 1398), (1403, 1344, 1348, 1405, 1347, 1346, 1345, 1404), (1343, 1402, 1405, 1348), (1401, 1342, 1346, 1347), (1400, 1399, 1404, 1345), (1397, 1398, 1344, 1403), (1398, 1343, 1348, 1344), (1402, 1401, 1347, 1405), (1342, 1400, 1345, 1346), (1349, 1351, 1352, 1353, 1354, 1355, 1356, 1350), (1357, 1358, 1364, 1363, 1362, 1361, 1360, 1359), (1356, 1355, 1363, 1364), (1354, 1353, 1361, 1362), (1352, 1351, 1359, 1360), (1349, 1350, 1358, 1357), (1350, 1356, 1364, 1358), (1355, 1354, 1362, 1363), (1353, 1352, 1360, 1361), (1351, 1349, 1357, 1359), (1365, 1367, 1368, 1369, 1370, 1371, 1372, 1366), (1373, 1374, 1380, 1379, 1378, 1377, 1376, 1375), (1372, 1371, 1379, 1380), (1370, 1369, 1377, 1378), (1368, 1367, 1375, 1376), (1365, 1366, 1374, 1373), (1366, 1372, 1380, 1374), (1371, 1370, 1378, 1379), (1369, 1368, 1376, 1377), (1367, 1365, 1373, 1375), (1381, 1383, 1384, 1385, 1386, 1387, 1388, 1382), (1389, 1390, 1396, 1395, 1394, 1393, 1392, 1391), (1388, 1387, 1395, 1396), (1386, 1385, 1393, 1394), (1384, 1383, 1391, 1392), (1381, 1382, 1390, 1389), (1382, 1388, 1396, 1390), (1387, 1386, 1394, 1395), (1385, 1384, 1392, 1393), (1383, 1381, 1389, 1391), (1399, 1397, 1403, 1404), (1407, 1415, 1421, 1413), (1414, 1416, 1417, 1418, 1419, 1420, 1421, 1415), (1412, 1420, 1419, 1411), (1410, 1418, 1417, 1409), (1408, 1416, 1414, 1406), (1413, 1421, 1420, 1412), (1411, 1419, 1418, 1410), (1409, 1417, 1416, 1408), (1406, 1414, 1415, 1407), (1406, 1422, 1424, 1408), (1412, 1428, 1429, 1413), (1410, 1426, 1427, 1411), (1408, 1424, 1425, 1409), (1407, 1423, 1422, 1406), (1413, 1429, 1423, 1407), (1411, 1427, 1428, 1412), (1409, 1425, 1426, 1410), (1428, 1436, 1437, 1429), (1426, 1434, 1435, 1427), (1424, 1432, 1433, 1425), (1423, 1431, 1430, 1422), (1429, 1437, 1431, 1423), (1427, 1435, 1436, 1428), (1425, 1433, 1434, 1426), (1422, 1430, 1432, 1424), (1439, 1447, 1453, 1445), (1446, 1448, 1449, 1450, 1451, 1452, 1453, 1447), (1444, 1452, 1451, 1443), (1442, 1450, 1449, 1441), (1440, 1448, 1446, 1438), (1445, 1453, 1452, 1444), (1443, 1451, 1450, 1442), (1441, 1449, 1448, 1440), (1438, 1446, 1447, 1439), (1438, 1454, 1456, 1440), (1444, 1460, 1461, 1445), (1442, 1458, 1459, 1443), (1440, 1456, 1457, 1441), (1439, 1455, 1454, 1438), (1445, 1461, 1455, 1439), (1443, 1459, 1460, 1444), (1441, 1457, 1458, 1442), (1460, 1468, 1469, 1461), (1458, 1466, 1467, 1459), (1456, 1464, 1465, 1457), (1455, 1463, 1462, 1454), (1461, 1469, 1463, 1455), (1459, 1467, 1468, 1460), (1457, 1465, 1466, 1458), (1454, 1462, 1464, 1456), (1471, 1479, 1485, 1477), (1478, 1480, 1481, 1482, 1483, 1484, 1485, 1479), (1476, 1484, 1483, 1475), (1474, 1482, 1481, 1473), (1472, 1480, 1478, 1470), (1477, 1485, 1484, 1476), (1475, 1483, 1482, 1474), (1473, 1481, 1480, 1472), (1470, 1478, 1479, 1471), (1470, 1486, 1488, 1472), (1476, 1492, 1493, 1477), (1474, 1490, 1491, 1475), (1472, 1488, 1489, 1473), (1471, 1487, 1486, 1470), (1477, 1493, 1487, 1471), (1475, 1491, 1492, 1476), (1473, 1489, 1490, 1474), (1492, 1500, 1501, 1493), (1490, 1498, 1499, 1491), (1488, 1496, 1497, 1489), (1487, 1495, 1494, 1486), (1493, 1501, 1495, 1487), (1491, 1499, 1500, 1492), (1489, 1497, 1498, 1490), (1486, 1494, 1496, 1488), (1516, 1515, 1505, 1503), (1520, 1519, 1504, 1502), (1517, 1504, 1505, 1515), (1520, 1502, 1503, 1518), (777, 1506, 1508, 778), (777, 775, 1509, 1506), (1518, 1521, 1507, 1508), (1519, 1509, 1507, 1521), (779, 1511, 1513, 780), (782, 780, 1513, 1510), (1514, 1517, 1511, 1512), (1514, 1512, 1510, 1516), (1502, 1514, 1516, 1503), (1502, 1504, 1517, 1514), (1511, 1517, 1515, 1513), (1510, 1513, 1515, 1516), (1504, 1519, 1521, 1505), (1503, 1505, 1521, 1518), (1506, 1520, 1518, 1508), (1506, 1509, 1519, 1520), (872, 1525, 1524, 871), (873, 1522, 1525, 872), (871, 1524, 1523, 870), (870, 1523, 1522, 873), (880, 1529, 1528, 879), (881, 1526, 1529, 880), (879, 1528, 1527, 878), (878, 1527, 1526, 881), (1530, 1532, 1533, 1531), (1532, 1536, 1537, 1533), (1534, 1540, 1539, 1536), (1534, 1530, 1531, 1535), (1532, 1530, 1534, 1536), (1537, 1535, 1531, 1533), (1538, 1542, 1545, 1541), (1537, 1538, 1541, 1535), (1536, 1539, 1538, 1537), (1535, 1541, 1540, 1534), (1545, 1549, 1548, 1544), (1539, 1543, 1542, 1538), (1541, 1545, 1544, 1540), (1540, 1544, 1543, 1539), (1548, 1552, 1551, 1547), (1544, 1548, 1547, 1543), (1542, 1546, 1549, 1545), (1543, 1547, 1546, 1542), (1551, 1552, 1553, 1550), (1546, 1550, 1553, 1549), (1547, 1551, 1550, 1546), (1549, 1553, 1552, 1548), (1554, 1556, 1557, 1555), (1556, 1560, 1561, 1557), (1558, 1564, 1563, 1560), (1558, 1554, 1555, 1559), (1556, 1554, 1558, 1560), (1561, 1559, 1555, 1557), (1562, 1566, 1569, 1565), (1561, 1562, 1565, 1559), (1560, 1563, 1562, 1561), (1559, 1565, 1564, 1558), (1569, 1573, 1572, 1568), (1563, 1567, 1566, 1562), (1565, 1569, 1568, 1564), (1564, 1568, 1567, 1563), (1572, 1576, 1575, 1571), (1568, 1572, 1571, 1567), (1566, 1570, 1573, 1569), (1567, 1571, 1570, 1566), (1575, 1576, 1577, 1574), (1570, 1574, 1577, 1573), (1571, 1575, 1574, 1570), (1573, 1577, 1576, 1572), (1578, 1580, 1581, 1579), (1580, 1584, 1585, 1581), (1584, 1582, 1583, 1585), (1582, 1578, 1579, 1583), (1580, 1578, 1582, 1584), (1585, 1583, 1579, 1581)])
me_cube_001.materials.append(mat_material_001)
me_cube_001.use_remesh_preserve_volume = False
me_cube_001.use_remesh_preserve_attributes = False
me_cube_001.use_mirror_vertex_groups = False
me_cube_001.update()

# ---- objects
ob_lamp_002 = bpy.data.objects.new('Lamp.002', light_lamp_002)
ob_lamp_001 = bpy.data.objects.new('Lamp.001', light_lamp_001)
ob_cube_001 = bpy.data.objects.new('Cube.001', me_cube_004)
ob_cube = bpy.data.objects.new('Cube', me_cube_001)
ob_lamp = bpy.data.objects.new('Lamp', light_lamp)
ob_camera = bpy.data.objects.new('Camera', cam_camera)

# ---- transforms, parenting, visibility, modifiers, constraints
ob_lamp_002.location = (-1.113, 8.887, 8.417)
ob_lamp_002.rotation_euler = (0.7709, -0.3106, 3.63)
ob_lamp_002.lock_rotations_4d = False
ob_lamp_002.empty_display_type = 'ARROWS'
ob_lamp_002.color = (0.0, 0.0, 0.0, 0.0)
ob_lamp_002.lineart.crease_threshold = 0.0
ob_lamp_001.location = (10.8, -2.844, 7.517)
ob_lamp_001.rotation_euler = (1.066, 0.07391, 1.18)
ob_lamp_001.lock_rotations_4d = False
ob_lamp_001.empty_display_type = 'ARROWS'
ob_lamp_001.color = (0.0, 0.0, 0.0, 0.0)
ob_lamp_001.lineart.crease_threshold = 0.0
ob_cube_001.location = (0.2422, 4.257e-09, 3.213)
ob_cube_001.lineart.crease_threshold = 0.0
_m = ob_cube_001.modifiers.new('Bevel', 'BEVEL')
_m.width = 0.242
_m.width_pct = 0.242
_m.limit_method = 'NONE'
_m.spread = 0.0
ob_cube.location = (0.0, 0.0, 0.0)
ob_cube.lineart.crease_threshold = 0.0
_m = ob_cube.modifiers.new('Bevel', 'BEVEL')
_m.width = 0.822
_m.width_pct = 0.822
_m.segments = 3
_m.angle_limit = 0.4625
_m.profile = 0.6202
_m.spread = 0.0
ob_lamp.location = (-1.705, -2.381, 6.92)
ob_lamp.rotation_euler = (1.16, -0.04919, -0.6933)
ob_lamp.lock_rotations_4d = False
ob_lamp.empty_display_type = 'ARROWS'
ob_lamp.color = (0.0, 0.0, 0.0, 0.0)
ob_lamp.lineart.crease_threshold = 0.0
ob_camera.location = (10.12, 10.05, 4.59)
ob_camera.rotation_euler = (1.333, 0.003625, 2.468)
ob_camera.scale = (1.0, 1.0, 1.0)
ob_camera.lock_rotations_4d = False
ob_camera.empty_display_type = 'ARROWS'
ob_camera.color = (0.0, 0.0, 0.0, 0.0)
ob_camera.display_type = 'WIRE'
ob_camera.lineart.crease_threshold = 0.0

# ---- collection membership
col_1.objects.link(ob_lamp_002)
col_1.objects.link(ob_lamp_001)
col_1.objects.link(ob_cube_001)
col_1.objects.link(ob_cube)
col_1.objects.link(ob_lamp)
col_1.objects.link(ob_camera)

# ---- scene / render settings (as saved in the file)
scene.camera = ob_camera
scene.frame_start = 1; scene.frame_end = 250; scene.frame_set(1)
scene.render.engine = 'CYCLES'
scene.render.dither_intensity = 0.0
scene.render.use_border = True
scene.cycles.use_denoising = False
scene.cycles.samples = 500
scene.cycles.sampling_pattern = 'TABULATED_SOBOL'
scene.cycles.light_sampling_threshold = 0.0
scene.cycles.use_adaptive_sampling = False
scene.cycles.use_light_tree = False
scene.cycles.caustics_reflective = False
scene.cycles.caustics_refractive = False
scene.cycles.blur_glossy = 2.0
scene.cycles.max_bounces = 6
scene.cycles.sample_clamp_indirect = 2.0
scene.view_settings.view_transform = 'Standard'
bpy.context.view_layer.update()
